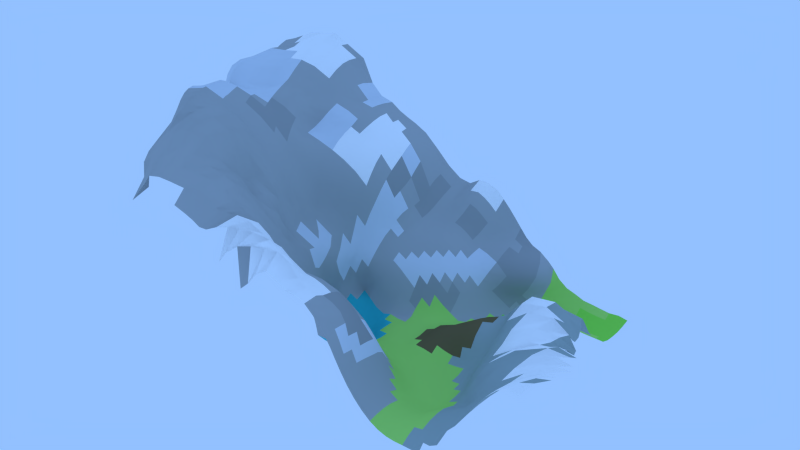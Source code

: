 # Source: Grid.010.blend  (saved by Blender 2.69.0; exported with 4.5.12 LTS)
import bpy
from mathutils import Matrix  # noqa: F401  (used for matrix-valued properties, if any)

bpy.ops.wm.read_factory_settings(use_empty=True)
scene = bpy.context.scene
scene.name = 'Scene'

# ---- collections
col_collection_1 = bpy.data.collections.new('Collection 1'); scene.collection.children.link(col_collection_1)

# ---- materials (node trees are filled in below, after node groups)
mat_grass_grass0_jm3 = bpy.data.materials.new('grass/grass0.jm3')
mat_grass_grass0_jm3.alpha_threshold = 0.0
mat_grass_grass0_jm3.use_transparent_shadow = False
mat_grass_grass0_jm3.diffuse_color = (0.3919, 0.8, 0.1586, 1.0)
mat_grass_grass0_jm3.roughness = 0.5
mat_grass_grass0_jm3.specular_intensity = 0.0
mat_grass_grass0_jm3.line_color = (0.0, 0.0, 0.0, 1.0)
mat_grass_grass1_jm3 = bpy.data.materials.new('grass/grass1.jm3')
mat_grass_grass1_jm3.alpha_threshold = 0.0
mat_grass_grass1_jm3.use_transparent_shadow = False
mat_grass_grass1_jm3.diffuse_color = (0.2639, 0.8, 0.09108, 1.0)
mat_grass_grass1_jm3.roughness = 0.5
mat_grass_grass1_jm3.specular_intensity = 0.0
mat_grass_grass1_jm3.line_color = (0.0, 0.0, 0.0, 1.0)
mat_mud_mud1_j3m = bpy.data.materials.new('mud/mud1.j3m')
mat_mud_mud1_j3m.alpha_threshold = 0.0
mat_mud_mud1_j3m.use_transparent_shadow = False
mat_mud_mud1_j3m.diffuse_color = (0.0386, 0.5074, 0.5705, 1.0)
mat_mud_mud1_j3m.roughness = 0.5
mat_mud_mud1_j3m.specular_intensity = 0.0
mat_mud_mud1_j3m.line_color = (0.0, 0.0, 0.0, 1.0)
mat_sand_sand0_jm3 = bpy.data.materials.new('sand/sand0.jm3')
mat_sand_sand0_jm3.alpha_threshold = 0.0
mat_sand_sand0_jm3.use_transparent_shadow = False
mat_sand_sand0_jm3.diffuse_color = (0.6725, 0.8689, 0.2102, 1.0)
mat_sand_sand0_jm3.roughness = 0.5
mat_sand_sand0_jm3.specular_intensity = 0.0
mat_sand_sand0_jm3.line_color = (0.0, 0.0, 0.0, 1.0)
mat_grass_grass2_jm3 = bpy.data.materials.new('grass/grass2.jm3')
mat_grass_grass2_jm3.alpha_threshold = 0.0
mat_grass_grass2_jm3.use_transparent_shadow = False
mat_grass_grass2_jm3.diffuse_color = (0.3065, 0.5173, 0.1043, 1.0)
mat_grass_grass2_jm3.roughness = 0.5
mat_grass_grass2_jm3.specular_intensity = 0.0
mat_grass_grass2_jm3.line_color = (0.0, 0.0, 0.0, 1.0)
mat_snow_snow1_jm3 = bpy.data.materials.new('snow/snow1.jm3')
mat_snow_snow1_jm3.alpha_threshold = 0.0
mat_snow_snow1_jm3.use_transparent_shadow = False
mat_snow_snow1_jm3.diffuse_color = (1.0, 1.0, 1.0, 1.0)
mat_snow_snow1_jm3.roughness = 0.5
mat_snow_snow1_jm3.specular_intensity = 0.6
mat_snow_snow1_jm3.line_color = (0.0, 0.0, 0.0, 1.0)
mat_stone_stone0_jm3 = bpy.data.materials.new('stone/stone0.jm3')
mat_stone_stone0_jm3.alpha_threshold = 0.0
mat_stone_stone0_jm3.use_transparent_shadow = False
mat_stone_stone0_jm3.diffuse_color = (0.3447, 0.4292, 0.4171, 1.0)
mat_stone_stone0_jm3.roughness = 0.5
mat_stone_stone0_jm3.line_color = (0.0, 0.0, 0.0, 1.0)
mat_snow_snow0_jm3 = bpy.data.materials.new('snow/snow0.jm3')
mat_snow_snow0_jm3.alpha_threshold = 0.0
mat_snow_snow0_jm3.use_transparent_shadow = False
mat_snow_snow0_jm3.diffuse_color = (0.6664, 0.7293, 0.8, 1.0)
mat_snow_snow0_jm3.roughness = 0.5
mat_snow_snow0_jm3.line_color = (0.0, 0.0, 0.0, 1.0)
mat_stone_stone1_jm3 = bpy.data.materials.new('stone/stone1.jm3')
mat_stone_stone1_jm3.alpha_threshold = 0.0
mat_stone_stone1_jm3.use_transparent_shadow = False
mat_stone_stone1_jm3.diffuse_color = (0.4219, 0.448, 0.448, 1.0)
mat_stone_stone1_jm3.roughness = 0.5
mat_stone_stone1_jm3.line_color = (0.0, 0.0, 0.0, 1.0)
mat_stone_stone2_jm3 = bpy.data.materials.new('stone/stone2.jm3')
mat_stone_stone2_jm3.alpha_threshold = 0.0
mat_stone_stone2_jm3.use_transparent_shadow = False
mat_stone_stone2_jm3.diffuse_color = (0.3449, 0.3672, 0.3672, 1.0)
mat_stone_stone2_jm3.roughness = 0.5
mat_stone_stone2_jm3.line_color = (0.0, 0.0, 0.0, 1.0)
mat_grass_grass3_jm3 = bpy.data.materials.new('grass/grass3.jm3')
mat_grass_grass3_jm3.alpha_threshold = 0.0
mat_grass_grass3_jm3.use_transparent_shadow = False
mat_grass_grass3_jm3.diffuse_color = (0.1797, 0.281, 0.1422, 1.0)
mat_grass_grass3_jm3.roughness = 0.5
mat_grass_grass3_jm3.line_color = (0.0, 0.0, 0.0, 1.0)
mat_dirt_dirt02_jm3 = bpy.data.materials.new('dirt/dirt02.jm3')
mat_dirt_dirt02_jm3.alpha_threshold = 0.0
mat_dirt_dirt02_jm3.use_transparent_shadow = False
mat_dirt_dirt02_jm3.diffuse_color = (0.1679, 0.134, 0.06481, 1.0)
mat_dirt_dirt02_jm3.roughness = 0.5
mat_dirt_dirt02_jm3.line_color = (0.0, 0.0, 0.0, 1.0)
mat_stadtgebiet = bpy.data.materials.new('Stadtgebiet')
mat_stadtgebiet.alpha_threshold = 0.0
mat_stadtgebiet.use_transparent_shadow = False
mat_stadtgebiet.diffuse_color = (0.8, 0.09387, 0.0633, 1.0)
mat_stadtgebiet.roughness = 0.5
mat_stadtgebiet.line_color = (0.0, 0.0, 0.0, 1.0)
mat_marmor_marmor1_jm3 = bpy.data.materials.new('marmor/marmor1.jm3')
mat_marmor_marmor1_jm3.alpha_threshold = 0.0
mat_marmor_marmor1_jm3.use_transparent_shadow = False
mat_marmor_marmor1_jm3.diffuse_color = (0.2491, 0.3032, 0.3032, 1.0)
mat_marmor_marmor1_jm3.roughness = 0.5
mat_marmor_marmor1_jm3.line_color = (0.0, 0.0, 0.0, 1.0)
mat_sand_sand2_jm3 = bpy.data.materials.new('sand/sand2.jm3')
mat_sand_sand2_jm3.alpha_threshold = 0.0
mat_sand_sand2_jm3.use_transparent_shadow = False
mat_sand_sand2_jm3.diffuse_color = (0.7328, 0.8, 0.1837, 1.0)
mat_sand_sand2_jm3.roughness = 0.5
mat_sand_sand2_jm3.line_color = (0.0, 0.0, 0.0, 1.0)

# ---- material node trees

# ---- world
world_world = bpy.data.worlds.new('World'); scene.world = world_world
world_world.color = (0.2903, 0.53, 1.0)
world_world.use_sun_shadow = False
world_world.sun_shadow_jitter_overblur = 0.0
world_world.cycles.sampling_method = 'MANUAL'
world_world.cycles.sample_map_resolution = 256

# ---- meshes
me_grid_011 = bpy.data.meshes.new('Grid.011')
me_grid_011.from_pydata([(50.6, 29.8, -67.56), (49.34, 23.79, -62.27), (50.26, 13.4, -59.08), (52.62, 3.162, -62.8), (55.72, -6.482, -75.1), (58.07, 13.73, -56.59), (55.19, 24.65, -59.27), (16.97, -5.49, -77.46), (23.81, -12.27, -75.52), (23.57, -5.747, -75.15), (23.32, 0.9561, -74.33), (30.46, -12.5, -75.56), (30.2, -6.144, -73.62), (29.9, 0.4651, -71.59), (29.53, 7.562, -69.59), (36.64, -0.4362, -69.63), (36.24, 6.77, -66.54), (43.07, -1.44, -70.19), (42.28, 5.202, -65.46), (48.5, -2.238, -70.54), (46.78, 3.807, -64.58), (45.17, 13.71, -61.81), (69.32, -95.69, -77.9), (56.51, -95.55, -73.07), (60.95, 92.32, -50.2), (-164.7, 66.18, 73.7), (59.06, 81.72, -70.62), (58.9, 76.52, -74.98), (56.49, 65.69, -79.97), (56.46, 59.29, -79.46), (56.22, 52.93, -78.13), (54.35, 40.56, -73.84), (52.56, 34.83, -71.13), (54.36, -2.566, -69.39), (56.47, -18.14, -79.93), (56.48, -31.04, -80.18), (56.48, -37.49, -80.06), (56.48, -43.94, -79.78), (56.41, -63.3, -75.03), (56.33, -82.72, -71.09), (56.42, -89.15, -71.74), (114.3, 105.0, -77.03), (107.4, 105.1, -75.99), (100.4, 104.4, -76.35), (93.83, 103.7, -75.17), (88.04, 102.0, -73.19), (82.3, 99.72, -71.07), (76.21, 98.69, -67.87), (70.01, 96.76, -64.29), (65.32, 93.97, -57.89), (62.7, -89.26, -74.48), (62.51, -82.88, -73.46), (62.42, -76.4, -73.52), (62.5, -69.86, -74.73), (62.7, -63.32, -76.85), (62.87, -56.85, -78.9), (62.92, -50.39, -79.79), (62.93, -43.94, -80.08), (62.93, -37.49, -80.17), (62.92, -31.04, -80.17), (62.91, -24.59, -80.1), (62.88, -18.22, -79.42), (62.74, -12.18, -77.28), (62.15, -6.821, -73.52), (60.95, -2.354, -67.88), (59.98, 3.651, -61.25), (54.5, 30.92, -66.03), (56.03, 35.93, -70.26), (58.46, 41.43, -72.74), (60.56, 47.22, -74.68), (61.64, 53.41, -76.37), (62.17, 59.74, -77.98), (62.79, 65.83, -79.41), (62.96, 72.16, -79.96), (63.79, 77.86, -77.77), (64.58, 83.19, -74.17), (64.48, 87.81, -69.84), (64.73, 91.34, -64.88), (68.94, -89.51, -75.6), (68.64, -83.19, -74.19), (68.49, -76.68, -73.96), (68.54, -70.02, -75.04), (68.83, -63.37, -77.16), (69.23, -56.85, -79.25), (69.36, -50.4, -79.95), (69.37, -43.95, -80.09), (69.35, -37.5, -80.1), (69.3, -31.07, -79.93), (69.14, -24.74, -79.32), (68.95, -18.71, -77.97), (68.85, -13.08, -75.4), (68.68, -7.602, -71.63), (67.84, -2.029, -66.43), (66.75, 4.368, -59.5), (65.39, 14.54, -54.8), (62.5, 25.84, -56.73), (59.98, 32.54, -63.08), (59.79, 37.54, -68.09), (61.65, 43.06, -70.98), (64.27, 48.77, -73.09), (66.07, 54.78, -74.69), (67.43, 60.67, -76.46), (68.55, 66.42, -78.16), (69.34, 72.23, -79.64), (69.44, 78.6, -79.91), (70.13, 84.45, -77.59), (70.3, 88.99, -73.29), (70.04, 93.32, -69.07), (75.21, -89.99, -75.31), (74.85, -83.76, -73.46), (74.6, -77.16, -72.82), (74.47, -70.32, -73.59), (74.62, -63.44, -75.7), (75.4, -56.87, -78.22), (75.66, -50.45, -78.96), (75.63, -44.05, -79.15), (75.5, -37.69, -79.01), (75.13, -31.44, -78.16), (74.4, -25.59, -76.72), (73.98, -20.13, -74.92), (74.03, -15.03, -72.18), (74.5, -9.653, -68.34), (75.2, -2.978, -63.87), (74.4, 4.594, -57.11), (72.45, 14.65, -51.63), (69.28, 26.78, -52.77), (66.23, 34.95, -58.43), (64.73, 39.51, -63.83), (65.41, 44.58, -67.61), (67.73, 50.87, -70.57), (70.57, 56.48, -72.68), (72.68, 61.86, -74.8), (74.27, 67.21, -76.89), (75.44, 72.61, -78.76), (75.84, 78.64, -79.99), (75.87, 85.04, -79.98), (76.44, 89.98, -76.16), (76.31, 94.42, -72.07), (81.68, -90.81, -74.05), (81.43, -84.69, -71.59), (81.09, -77.96, -70.3), (80.56, -70.83, -70.45), (79.91, -63.65, -71.98), (80.55, -57.19, -74.26), (81.08, -51.04, -75.74), (80.8, -44.99, -76.2), (80.2, -39.03, -75.6), (79.37, -33.12, -74.14), (78.39, -27.68, -72.37), (77.85, -22.66, -70.14), (78.02, -17.99, -66.96), (78.82, -13.02, -62.31), (80.22, -6.692, -56.62), (81.85, 2.501, -50.09), (78.56, 12.64, -41.64), (76.8, 26.45, -45.86), (71.97, 36.57, -52.16), (69.83, 41.45, -58.55), (70.0, 45.72, -62.67), (72.29, 52.09, -66.87), (75.64, 58.15, -70.17), (78.29, 63.09, -72.99), (80.22, 68.0, -75.68), (81.56, 73.1, -78.01), (82.26, 78.68, -79.74), (82.29, 85.07, -80.12), (82.59, 90.88, -78.43), (82.58, 95.49, -74.85), (88.53, -92.14, -72.23), (88.59, -86.21, -68.9), (88.39, -79.21, -66.74), (87.77, -71.59, -66.36), (86.75, -64.27, -67.62), (86.27, -58.14, -69.93), (85.86, -52.96, -72.13), (84.86, -47.74, -72.61), (83.93, -42.22, -71.18), (83.1, -36.58, -68.91), (82.06, -31.22, -66.41), (81.79, -26.01, -63.09), (82.56, -21.21, -59.14), (84.11, -16.5, -53.25), (85.5, -10.6, -45.56), (87.82, -2.873, -35.93), (89.64, 10.17, -28.72), (85.78, 27.4, -33.38), (81.37, 37.6, -45.11), (76.23, 44.01, -52.91), (75.98, 47.52, -56.98), (78.62, 52.44, -62.2), (81.47, 59.76, -67.08), (84.53, 64.3, -71.19), (86.67, 68.65, -74.76), (88.03, 73.31, -77.6), (88.7, 78.72, -79.57), (88.74, 85.09, -80.12), (88.71, 91.37, -79.5), (88.6, 96.86, -76.89), (95.79, -94.44, -69.76), (96.41, -88.73, -65.16), (96.61, -81.09, -62.34), (96.06, -72.79, -61.77), (94.92, -64.97, -63.53), (93.58, -59.57, -66.51), (91.54, -56.04, -68.51), (90.19, -51.69, -68.66), (89.8, -46.11, -65.86), (88.95, -40.96, -62.13), (87.77, -35.34, -57.38), (89.03, -28.37, -53.87), (91.48, -22.38, -50.18), (94.67, -17.62, -42.96), (97.22, -11.83, -33.83), (101.6, -2.854, -24.9), (105.6, 12.6, -26.45), (101.9, 28.15, -31.99), (95.44, 40.07, -39.62), (87.73, 46.57, -47.92), (85.09, 49.75, -52.69), (86.46, 53.53, -57.67), (88.87, 59.76, -63.81), (91.57, 65.49, -69.63), (93.7, 68.97, -74.31), (94.87, 73.04, -77.76), (95.17, 78.69, -79.69), (95.18, 85.09, -80.13), (95.08, 91.52, -79.78), (94.7, 97.69, -77.99), (103.5, -98.59, -65.61), (105.0, -92.63, -59.21), (105.6, -83.84, -56.45), (105.0, -74.98, -56.35), (103.4, -66.82, -57.63), (101.7, -60.44, -61.64), (99.93, -58.03, -64.11), (98.67, -54.57, -63.41), (97.46, -50.04, -57.43), (96.95, -44.99, -50.44), (97.86, -36.14, -45.39), (100.1, -27.07, -43.84), (103.2, -19.18, -42.41), (108.7, -15.11, -35.3), (112.8, -8.12, -28.92), (117.9, 1.469, -24.19), (117.5, 14.82, -33.94), (113.9, 26.16, -41.91), (108.5, 36.1, -44.91), (102.4, 44.21, -46.73), (96.92, 50.43, -49.77), (95.6, 54.96, -55.11), (96.97, 60.14, -61.68), (98.98, 65.13, -68.31), (100.6, 68.82, -73.76), (101.5, 72.83, -77.94), (101.6, 78.68, -79.79), (101.6, 85.1, -80.09), (101.5, 91.57, -79.66), (101.2, 98.05, -78.41), (110.4, -100.8, -60.33), (113.3, -95.67, -52.08), (113.8, -86.52, -49.76), (113.4, -77.59, -49.89), (112.1, -69.65, -50.71), (109.7, -63.16, -51.5), (107.0, -59.03, -52.84), (105.7, -55.85, -51.04), (107.4, -48.76, -44.68), (110.1, -40.48, -37.73), (113.0, -31.32, -32.5), (115.5, -22.09, -33.46), (119.3, -14.73, -34.24), (123.8, -10.2, -32.89), (125.9, -3.908, -31.81), (127.2, 4.696, -33.84), (124.0, 14.91, -44.06), (120.4, 24.52, -51.55), (117.9, 33.08, -53.58), (114.9, 40.57, -51.04), (110.5, 48.22, -51.1), (107.3, 55.31, -54.6), (106.5, 60.55, -61.2), (106.9, 64.42, -68.09), (107.5, 68.13, -73.69), (108.0, 72.67, -77.88), (108.1, 78.67, -79.81), (108.1, 85.11, -80.05), (108.0, 91.61, -79.61), (107.8, 98.25, -78.31), (118.5, -95.53, -46.33), (119.9, -87.72, -43.22), (120.2, -79.77, -42.09), (119.8, -72.18, -41.8), (119.1, -65.46, -41.74), (118.1, -59.05, -41.51), (118.6, -52.19, -39.87), (121.2, -43.77, -34.76), (126.1, -33.75, -28.6), (130.5, -24.33, -26.82), (132.4, -15.89, -29.61), (134.7, -8.75, -34.8), (138.4, -7.377, -37.33), (136.1, -1.472, -38.24), (132.1, 6.362, -44.32), (114.5, 67.57, -74.06), (114.5, 72.56, -77.9), (114.5, 78.66, -79.78), (114.5, 85.1, -80.11), (114.5, 91.58, -79.88), (114.4, 98.22, -78.84), (124.6, -95.8, -37.53), (126.3, -88.85, -34.23), (127.5, -81.25, -32.53), (128.5, -73.37, -31.89), (129.0, -65.57, -32.04), (129.5, -57.68, -32.18), (131.1, -49.24, -31.04), (134.7, -39.24, -28.41), (140.1, -27.66, -27.84), (142.3, -18.71, -31.19), (142.6, -11.53, -35.26), (131.6, -96.71, -26.57), (133.6, -90.03, -23.9), (135.7, -82.41, -22.13), (137.9, -73.85, -21.59), (139.7, -64.79, -22.57), (141.0, -56.12, -24.06), (142.9, -47.35, -24.98), (146.1, -36.99, -26.44), (148.4, -25.76, -31.01), (138.9, -97.91, -16.49), (141.1, -91.21, -14.68), (144.2, -83.48, -12.91), (147.9, -73.71, -12.78), (150.8, -62.67, -15.45), (152.0, -53.54, -19.11), (152.9, -45.79, -22.27), (154.1, -35.76, -26.92), (146.1, -99.3, -8.557), (148.4, -92.38, -7.533), (152.6, -84.54, -6.039), (158.1, -73.54, -6.983), (160.4, -61.15, -12.56), (154.0, -101.1, -2.294), (156.4, -93.38, -1.837), (160.6, -84.36, -2.08), (165.8, -72.4, -5.593), (165.4, -93.32, 1.689), (168.6, -82.18, -0.9695), (172.2, -102.9, 3.492), (-164.6, 60.16, 71.83), (-164.5, 54.25, 69.11), (-164.6, 48.27, 65.82), (-167.1, 39.51, 64.66), (-170.5, 29.7, 63.65), (-172.1, 22.01, 60.63), (-172.2, 16.38, 55.23), (-171.5, 12.34, 48.52), (-171.0, 8.49, 43.12), (-169.4, 4.162, 38.62), (-165.2, -0.123, 33.07), (-161.4, -5.359, 29.2), (-161.0, -11.59, 29.86), (-160.3, -17.42, 30.86), (-159.5, -23.04, 33.34), (-158.4, -28.47, 37.1), (-157.4, -34.59, 43.64), (-156.6, -42.0, 50.69), (-155.3, -48.64, 50.88), (-153.9, -53.38, 47.23), (-152.1, -56.48, 38.99), (-148.1, -56.42, 24.31), (-146.8, -60.7, 20.03), (-149.6, -68.55, 23.03), (-151.4, -75.38, 23.62), (-149.7, -80.14, 19.72), (-146.5, -83.94, 13.36), (-142.3, -101.0, 11.14), (-48.35, -96.06, -22.31), (-41.32, -96.03, -16.11), (-33.9, -95.72, -6.972), (-25.84, -94.66, -2.442), (-18.58, -94.13, -6.328), (-11.57, -94.28, -10.28), (-3.673, -94.28, -10.9), (4.877, -94.04, -13.4), (11.22, -93.87, -18.95), (15.67, -93.59, -24.69), (20.57, -93.93, -29.57), (25.09, -94.46, -35.11), (29.28, -94.89, -41.58), (33.8, -95.18, -48.57), (38.71, -95.42, -55.48), (44.18, -95.58, -62.03), (50.2, -95.57, -68.14), (56.28, -76.26, -71.34), (56.31, -69.78, -72.66), (56.47, -56.84, -77.69), (56.48, -50.39, -79.14), (56.48, -24.58, -80.18), (56.37, -11.86, -78.61), (55.61, 46.65, -76.28), (56.91, 71.79, -78.82), (60.12, 85.43, -65.7), (62.15, 88.0, -58.93), (57.31, 91.32, -45.46), (-53.98, 82.23, 30.95), (-145.9, 65.35, 81.13), (-143.7, -88.8, 23.21), (-147.0, -85.25, 31.65), (-147.1, -80.39, 37.83), (-145.2, -75.38, 43.27), (-143.4, -70.34, 47.85), (-141.8, -64.81, 53.27), (-140.9, -59.54, 61.46), (-141.7, -54.6, 67.35), (-143.6, -49.48, 70.27), (-146.2, -43.68, 71.13), (-149.3, -37.22, 70.36), (-151.9, -30.82, 67.66), (-154.4, -25.0, 65.83), (-157.0, -19.43, 63.98), (-159.2, -13.57, 60.41), (-159.8, -7.833, 55.1), (-159.7, -2.728, 49.29), (-161.3, 1.037, 50.6), (-163.6, 3.624, 57.02), (-164.5, 6.984, 63.13), (-164.6, 11.86, 68.29), (-163.5, 19.04, 71.19), (-161.0, 28.47, 71.61), (-159.0, 37.14, 73.19), (-156.7, 45.74, 73.39), (-155.0, 53.66, 73.37), (-154.8, 59.75, 75.54), (-133.8, -95.79, 24.17), (-134.8, -91.89, 32.42), (-136.2, -86.11, 39.26), (-135.3, -80.55, 45.89), (-131.5, -75.18, 54.04), (-126.7, -70.4, 65.5), (-124.8, -64.59, 70.82), (-124.9, -58.55, 73.23), (-126.5, -52.95, 74.15), (-129.1, -47.74, 74.57), (-132.8, -42.45, 74.26), (-136.9, -36.44, 72.63), (-140.3, -30.14, 70.75), (-143.3, -24.38, 69.87), (-146.1, -18.93, 69.4), (-148.4, -13.57, 68.18), (-150.0, -8.564, 65.88), (-151.5, -4.467, 63.05), (-153.5, -1.15, 61.49), (-154.7, 2.091, 65.03), (-155.1, 6.225, 69.43), (-154.5, 11.72, 73.33), (-152.6, 19.65, 74.89), (-150.7, 28.72, 75.73), (-149.6, 36.64, 78.03), (-147.4, 45.51, 77.41), (-145.6, 53.47, 76.83), (-145.6, 59.26, 79.03), (-123.4, -99.73, 33.76), (-122.2, -94.09, 41.46), (-121.5, -85.84, 47.76), (-118.5, -80.25, 59.18), (-114.7, -74.41, 67.25), (-111.7, -67.71, 70.84), (-109.9, -60.63, 72.0), (-109.7, -53.64, 71.78), (-110.9, -47.41, 70.59), (-114.8, -42.6, 68.31), (-120.0, -38.18, 66.66), (-124.4, -33.25, 66.03), (-128.1, -27.91, 65.42), (-131.1, -22.65, 64.53), (-133.8, -17.6, 64.45), (-136.1, -12.7, 64.42), (-138.3, -7.961, 64.3), (-140.3, -3.366, 62.0), (-142.1, 1.049, 59.37), (-142.9, 5.144, 62.18), (-143.0, 10.02, 66.63), (-142.6, 15.54, 71.26), (-141.4, 22.78, 74.22), (-140.2, 30.58, 77.21), (-138.3, 39.3, 78.15), (-137.0, 47.01, 79.15), (-136.9, 53.18, 81.46), (-136.0, 59.57, 81.49), (-113.4, -99.77, 35.92), (-111.9, -91.98, 42.94), (-109.5, -84.86, 52.24), (-106.1, -78.63, 62.11), (-102.9, -71.47, 66.89), (-99.92, -63.31, 68.15), (-97.75, -55.34, 67.69), (-98.06, -48.59, 66.0), (-101.1, -43.35, 62.56), (-104.7, -38.71, 59.71), (-108.9, -34.37, 57.87), (-112.9, -29.91, 57.09), (-116.3, -25.29, 57.22), (-119.2, -20.67, 57.96), (-121.7, -16.12, 59.02), (-123.8, -11.63, 59.96), (-125.8, -7.188, 60.59), (-127.2, -2.691, 59.87), (-127.9, 2.132, 59.68), (-127.9, 8.183, 60.33), (-129.4, 16.27, 60.27), (-129.7, 22.13, 65.32), (-129.1, 27.94, 71.06), (-128.2, 34.43, 75.63), (-127.6, 40.88, 79.41), (-127.2, 47.38, 81.93), (-127.1, 53.68, 84.53), (-127.0, 59.77, 86.56), (-104.8, -98.43, 34.91), (-102.9, -89.98, 41.42), (-99.87, -82.16, 49.48), (-96.02, -74.91, 57.33), (-92.86, -66.6, 59.77), (-90.41, -58.04, 59.45), (-90.6, -51.22, 57.14), (-91.87, -45.22, 54.1), (-93.65, -39.87, 51.41), (-96.54, -35.32, 48.8), (-99.71, -31.04, 47.18), (-102.6, -26.78, 46.86), (-105.3, -22.58, 47.58), (-107.6, -18.48, 49.16), (-109.5, -14.46, 51.48), (-111.5, -10.44, 53.6), (-113.5, -6.289, 55.07), (-115.2, -1.87, 56.41), (-116.3, 2.846, 58.46), (-116.6, 8.125, 61.31), (-118.4, 15.08, 63.05), (-119.7, 22.8, 65.5), (-119.0, 28.81, 71.25), (-118.1, 34.94, 76.62), (-117.4, 41.39, 80.81), (-116.9, 48.04, 83.48), (-116.6, 54.68, 84.64), (-116.2, 61.04, 87.2), (-99.05, -101.1, 21.25), (-95.46, -95.23, 31.98), (-93.02, -84.98, 38.63), (-91.37, -76.64, 41.88), (-89.41, -69.04, 44.23), (-87.32, -61.43, 45.15), (-86.45, -54.19, 44.62), (-86.73, -47.78, 42.27), (-86.66, -41.77, 40.22), (-87.41, -36.53, 38.01), (-89.03, -31.96, 36.08), (-90.99, -27.72, 35.12), (-92.91, -23.62, 35.38), (-94.9, -19.77, 36.74), (-97.06, -16.16, 39.01), (-99.06, -12.62, 42.03), (-101.3, -8.792, 45.06), (-103.3, -4.677, 47.96), (-105.1, -0.2622, 50.87), (-106.3, 4.33, 54.42), (-106.7, 9.116, 58.94), (-107.8, 15.56, 61.45), (-109.3, 24.03, 62.78), (-108.5, 30.41, 68.18), (-107.4, 36.56, 73.79), (-106.6, 43.0, 78.25), (-106.1, 49.6, 81.27), (-105.8, 56.26, 82.66), (-105.8, 62.71, 82.71), (-92.46, -98.93, 16.85), (-86.16, -90.28, 30.43), (-84.05, -80.6, 35.09), (-83.51, -71.61, 35.56), (-83.8, -63.7, 33.37), (-85.04, -56.88, 28.89), (-86.13, -50.96, 25.26), (-85.1, -44.57, 24.68), (-82.41, -38.14, 24.33), (-81.63, -33.01, 22.91), (-82.11, -28.62, 21.54), (-83.6, -24.61, 20.76), (-85.69, -20.77, 20.99), (-87.93, -17.05, 22.65), (-90.06, -13.47, 25.9), (-92.09, -9.915, 30.09), (-93.72, -6.405, 34.79), (-95.15, -2.461, 39.41), (-96.68, 2.119, 43.37), (-98.32, 7.397, 46.93), (-98.92, 12.91, 50.86), (-99.54, 20.21, 52.21), (-99.3, 27.46, 54.99), (-97.81, 33.46, 60.72), (-96.49, 39.46, 66.59), (-95.58, 45.72, 71.34), (-95.13, 52.28, 74.29), (-95.07, 58.92, 75.13), (-94.28, 65.21, 74.99), (-86.48, -98.09, 13.82), (-79.52, -88.69, 26.42), (-76.91, -78.73, 30.29), (-76.24, -68.97, 30.4), (-78.81, -59.15, 23.21), (-80.34, -52.04, 16.38), (-77.34, -45.07, 14.68), (-75.51, -37.98, 11.6), (-75.68, -33.3, 7.958), (-75.77, -29.27, 5.348), (-76.29, -25.58, 3.847), (-77.79, -21.88, 3.298), (-79.83, -17.99, 3.948), (-81.85, -14.13, 6.417), (-83.73, -10.6, 11.49), (-85.95, -6.872, 17.36), (-87.59, -3.229, 23.73), (-88.69, 0.4583, 29.96), (-89.83, 5.238, 34.72), (-93.08, 13.02, 35.46), (-93.77, 20.83, 37.18), (-92.28, 26.3, 41.1), (-90.0, 30.97, 46.27), (-87.76, 37.21, 51.13), (-86.64, 43.89, 54.42), (-85.84, 50.11, 57.97), (-85.85, 56.67, 59.4), (-86.47, 63.22, 58.81), (-87.26, 69.33, 57.16), (-79.15, -99.16, 11.69), (-73.5, -89.39, 22.69), (-70.43, -77.2, 24.95), (-70.75, -65.15, 20.65), (-72.06, -54.16, 10.89), (-69.11, -46.83, 6.003), (-68.59, -41.37, 1.784), (-69.83, -37.18, -5.68), (-71.61, -33.25, -14.68), (-70.8, -27.85, -18.38), (-71.44, -23.47, -18.79), (-73.32, -19.48, -17.63), (-75.21, -15.07, -15.93), (-76.64, -10.67, -12.88), (-77.42, -7.679, -3.898), (-80.63, -3.419, 4.022), (-82.19, 0.5086, 12.64), (-83.16, 4.205, 20.71), (-84.29, 9.319, 26.85), (-84.87, 15.86, 30.93), (-84.54, 21.77, 34.83), (-82.79, 26.64, 38.88), (-79.58, 31.59, 43.15), (-78.19, 38.63, 47.45), (-78.5, 46.48, 49.42), (-78.61, 53.55, 49.34), (-79.0, 59.98, 49.12), (-79.83, 66.02, 48.4), (-80.57, 71.64, 47.5), (-71.59, -100.1, 12.77), (-66.82, -88.05, 21.28), (-64.92, -73.29, 18.16), (-65.3, -59.48, 7.946), (-64.19, -52.12, 1.91), (-63.62, -46.2, -6.087), (-63.82, -41.64, -14.13), (-62.56, -35.96, -19.72), (-60.44, -29.74, -24.5), (-58.79, -24.12, -28.05), (-58.69, -19.54, -28.71), (-59.89, -15.6, -27.7), (-62.51, -11.18, -26.64), (-67.31, -6.297, -24.1), (-73.15, -2.118, -18.73), (-77.12, 2.051, -10.09), (-77.18, 5.731, 2.016), (-76.75, 9.757, 12.01), (-76.53, 14.41, 19.43), (-76.04, 19.1, 25.25), (-75.24, 24.03, 30.38), (-74.47, 29.91, 34.48), (-73.16, 35.34, 38.03), (-71.62, 40.63, 42.61), (-70.75, 47.92, 46.27), (-71.18, 55.21, 46.76), (-71.29, 61.7, 46.59), (-71.68, 67.9, 45.88), (-72.39, 73.71, 44.59), (-63.93, -98.2, 16.16), (-60.28, -84.06, 20.15), (-60.03, -67.31, 8.418), (-58.8, -58.07, -1.105), (-58.05, -51.8, -10.63), (-56.61, -46.08, -17.39), (-54.78, -40.01, -23.77), (-53.08, -33.64, -30.97), (-54.4, -28.58, -36.66), (-54.87, -23.31, -41.1), (-56.21, -18.39, -43.99), (-57.29, -13.72, -42.23), (-58.02, -8.92, -39.05), (-59.17, -3.544, -35.07), (-63.26, 2.355, -29.63), (-67.01, 6.454, -19.89), (-68.99, 9.876, -8.62), (-68.41, 13.11, 3.29), (-68.32, 17.21, 12.38), (-68.59, 22.04, 19.35), (-68.82, 27.38, 24.9), (-68.76, 32.99, 29.42), (-68.37, 38.65, 33.13), (-66.53, 43.95, 36.86), (-65.36, 50.25, 39.82), (-65.29, 56.76, 41.19), (-64.88, 63.18, 41.7), (-64.99, 69.49, 40.84), (-65.93, 75.07, 39.26), (-62.03, -100.2, -6.716), (-56.7, -95.47, 17.41), (-53.85, -80.73, 16.96), (-53.42, -64.58, 0.6765), (-52.58, -57.23, -11.45), (-50.44, -50.71, -18.82), (-48.72, -44.87, -26.88), (-47.75, -38.98, -35.64), (-47.9, -33.07, -44.06), (-49.76, -27.85, -50.06), (-51.36, -22.41, -55.65), (-53.97, -16.98, -63.93), (-55.05, -11.97, -58.18), (-54.54, -7.336, -52.32), (-55.25, -2.143, -45.48), (-57.5, 4.373, -38.85), (-59.74, 10.01, -29.81), (-61.56, 14.03, -19.47), (-61.32, 17.01, -7.435), (-60.29, 20.29, 3.563), (-59.93, 24.4, 12.01), (-59.97, 29.19, 18.83), (-60.15, 34.51, 24.3), (-60.2, 40.18, 28.47), (-60.05, 46.06, 31.66), (-59.87, 52.09, 33.97), (-59.89, 58.26, 35.32), (-60.11, 64.48, 35.8), (-60.44, 70.52, 35.61), (-60.83, 76.14, 34.95), (-53.48, -101.0, 3.404), (-50.24, -92.04, 17.16), (-48.51, -74.92, 7.846), (-47.8, -62.55, -8.666), (-46.19, -55.91, -16.84), (-44.44, -50.01, -26.61), (-43.79, -44.91, -37.38), (-44.48, -39.52, -46.96), (-46.47, -34.13, -60.2), (-47.87, -28.43, -62.21), (-49.74, -22.86, -65.39), (-52.54, -17.42, -70.23), (-55.6, -11.69, -73.44), (-55.43, -6.062, -68.47), (-54.87, 0.1108, -55.17), (-53.71, 5.55, -45.87), (-54.69, 11.94, -37.37), (-55.69, 16.86, -28.45), (-55.73, 20.64, -18.44), (-54.27, 23.95, -7.471), (-52.98, 27.61, 2.097), (-52.24, 31.85, 9.976), (-51.89, 36.64, 16.47), (-51.73, 41.94, 21.36), (-51.64, 47.61, 24.8), (-51.79, 53.46, 27.35), (-52.27, 59.4, 29.17), (-52.88, 65.31, 30.26), (-53.47, 71.08, 30.78), (-53.88, 76.65, 30.96), (-45.79, -98.46, 9.201), (-43.77, -86.96, 15.1), (-42.7, -68.92, -1.67), (-42.4, -61.26, -13.24), (-41.45, -55.06, -21.39), (-40.77, -50.06, -32.25), (-41.01, -45.87, -45.38), (-42.72, -40.82, -59.4), (-45.2, -35.36, -66.74), (-46.83, -29.87, -69.33), (-48.72, -24.56, -72.36), (-50.02, -18.38, -75.15), (-51.51, -11.66, -75.68), (-51.86, -5.533, -73.19), (-53.29, 2.614, -62.17), (-52.7, 9.035, -52.9), (-50.28, 12.97, -42.81), (-50.6, 18.31, -34.91), (-50.35, 22.55, -26.2), (-49.33, 26.7, -17.77), (-47.72, 30.9, -9.622), (-46.24, 34.92, -1.598), (-45.24, 39.43, 4.956), (-44.6, 44.38, 10.15), (-44.26, 49.62, 14.24), (-44.29, 55.0, 17.85), (-44.7, 60.45, 20.99), (-45.28, 65.94, 23.34), (-45.81, 71.4, 24.88), (-46.12, 77.01, 25.75), (-38.84, -93.85, 9.716), (-37.14, -79.57, 8.894), (-37.34, -67.15, -7.088), (-37.87, -60.22, -16.2), (-37.86, -54.57, -24.89), (-37.99, -50.13, -34.86), (-38.61, -46.37, -47.3), (-40.52, -41.86, -62.79), (-43.03, -36.68, -69.71), (-46.21, -32.12, -75.32), (-45.23, -25.12, -75.94), (-45.94, -18.45, -78.41), (-47.01, -11.71, -78.1), (-46.41, -4.81, -74.19), (-47.83, 3.419, -70.61), (-49.01, 10.75, -57.94), (-45.94, 13.86, -47.15), (-45.66, 19.34, -40.25), (-45.06, 24.02, -32.93), (-44.23, 28.78, -26.32), (-42.91, 33.2, -19.8), (-41.44, 37.43, -13.33), (-40.19, 42.13, -8.499), (-39.05, 47.02, -4.627), (-38.05, 52.06, -1.311), (-37.34, 57.06, 2.841), (-37.1, 62.04, 7.582), (-37.21, 67.08, 11.54), (-37.49, 72.32, 14.11), (-37.76, 78.52, 14.76), (-32.01, -89.0, 8.342), (-30.77, -76.01, 4.552), (-32.58, -66.74, -11.35), (-33.38, -59.6, -18.29), (-34.12, -54.23, -26.93), (-34.75, -50.13, -36.5), (-35.62, -46.65, -47.74), (-37.33, -42.6, -64.45), (-40.25, -39.68, -72.89), (-42.46, -33.36, -78.33), (-40.05, -24.84, -80.02), (-40.81, -18.08, -81.48), (-41.82, -11.22, -81.11), (-40.68, -4.527, -76.02), (-41.9, 3.502, -73.48), (-44.32, 14.28, -71.57), (-40.23, 13.72, -51.14), (-40.14, 19.85, -44.37), (-39.51, 24.99, -38.42), (-38.81, 30.22, -33.17), (-38.04, 35.68, -29.31), (-36.49, 39.92, -23.68), (-35.17, 44.69, -19.93), (-33.94, 49.76, -17.66), (-33.05, 55.36, -17.31), (-32.2, 60.52, -15.02), (-31.4, 65.28, -11.18), (-30.91, 69.96, -7.251), (-30.74, 75.05, -4.093), (-30.42, 81.61, -1.395), (-24.87, -85.46, 7.454), (-25.4, -74.77, -1.045), (-27.05, -66.48, -13.45), (-27.95, -59.26, -19.05), (-29.09, -53.84, -27.07), (-30.27, -49.91, -36.65), (-31.45, -46.8, -48.12), (-32.88, -43.23, -66.11), (-35.3, -43.18, -77.04), (-36.28, -35.31, -85.58), (-35.4, -25.18, -84.66), (-34.99, -18.1, -83.92), (-35.34, -10.88, -83.76), (-35.39, -4.322, -81.46), (-35.67, 3.61, -78.64), (-35.52, 10.16, -72.75), (-33.99, 13.59, -60.76), (-33.98, 19.83, -48.19), (-33.59, 25.49, -42.88), (-33.02, 31.01, -38.24), (-32.31, 36.59, -34.41), (-31.33, 42.01, -31.45), (-30.13, 47.19, -29.17), (-28.88, 52.41, -27.57), (-27.68, 57.64, -26.1), (-26.57, 62.66, -23.97), (-25.53, 67.4, -21.01), (-24.64, 72.05, -17.64), (-23.89, 77.29, -14.28), (-22.79, 84.33, -10.07), (-17.27, -83.92, 2.274), (-19.11, -74.51, -7.488), (-20.49, -66.39, -14.32), (-21.51, -59.06, -19.06), (-22.85, -53.49, -26.26), (-24.44, -49.61, -35.89), (-25.96, -46.7, -47.99), (-27.09, -43.16, -66.52), (-27.78, -42.68, -77.43), (-28.81, -35.21, -86.09), (-28.43, -25.05, -84.84), (-28.45, -17.94, -85.15), (-28.96, -11.18, -84.99), (-29.25, -3.991, -85.04), (-28.86, 3.424, -82.19), (-28.12, 8.344, -76.61), (-27.55, 13.5, -66.16), (-27.6, 19.67, -52.81), (-27.48, 25.71, -46.63), (-27.03, 31.38, -42.33), (-26.41, 37.01, -38.46), (-25.54, 42.61, -35.03), (-24.41, 47.97, -32.84), (-23.17, 53.28, -31.21), (-21.9, 58.51, -29.69), (-20.65, 63.54, -27.75), (-19.37, 68.37, -24.96), (-18.01, 73.33, -21.32), (-16.6, 78.99, -17.12), (-15.22, 86.11, -12.87), (-10.49, -83.63, -6.525), (-12.14, -74.93, -12.08), (-13.01, -66.54, -14.88), (-14.21, -59.1, -19.05), (-15.9, -53.38, -25.54), (-17.79, -49.37, -35.26), (-19.54, -46.41, -47.4), (-20.54, -43.94, -66.26), (-20.01, -41.63, -76.69), (-21.39, -33.75, -82.78), (-21.12, -25.46, -86.55), (-21.33, -17.91, -88.43), (-21.42, -10.92, -88.72), (-19.73, -3.813, -84.43), (-21.22, 1.724, -80.94), (-21.19, 7.646, -78.65), (-21.08, 13.51, -71.9), (-21.16, 19.53, -58.32), (-21.16, 25.57, -50.66), (-20.91, 31.44, -45.94), (-20.44, 37.18, -42.03), (-19.68, 42.77, -38.4), (-18.66, 48.25, -35.32), (-17.49, 53.62, -33.4), (-16.23, 58.87, -31.62), (-14.9, 63.97, -29.62), (-13.34, 69.03, -26.6), (-11.5, 74.33, -22.22), (-9.518, 80.22, -16.46), (-7.776, 87.33, -9.586), (-3.273, -83.45, -10.99), (-4.791, -75.36, -14.59), (-5.526, -66.98, -16.48), (-6.883, -59.6, -20.18), (-8.732, -53.7, -25.92), (-10.84, -49.41, -35.09), (-12.78, -46.15, -46.69), (-13.82, -44.33, -65.61), (-13.57, -39.45, -75.98), (-14.67, -32.35, -80.87), (-13.78, -26.17, -87.03), (-13.52, -17.72, -86.24), (-13.56, -10.98, -82.85), (-13.99, -4.954, -81.2), (-14.54, 1.084, -77.58), (-14.55, 7.427, -76.49), (-14.58, 13.61, -71.85), (-14.67, 19.54, -64.11), (-14.75, 25.44, -55.81), (-14.68, 31.33, -49.1), (-14.37, 37.18, -45.2), (-13.83, 42.87, -41.56), (-12.98, 48.38, -37.89), (-11.92, 53.81, -35.22), (-10.76, 59.14, -33.25), (-9.451, 64.36, -31.24), (-7.739, 69.67, -28.03), (-5.675, 75.2, -23.17), (-3.485, 81.16, -16.39), (-1.868, 88.28, -9.423), (4.386, -83.31, -13.01), (2.541, -75.71, -16.97), (1.724, -67.68, -18.84), (0.269, -60.45, -22.16), (-1.686, -54.46, -27.25), (-3.908, -49.82, -35.36), (-5.91, -46.07, -46.14), (-7.384, -42.39, -59.29), (-7.328, -38.05, -74.6), (-7.751, -31.5, -79.08), (-8.151, -24.83, -82.24), (-7.986, -18.14, -81.42), (-7.937, -11.66, -77.58), (-8.129, -5.291, -77.58), (-8.144, 1.114, -77.58), (-8.091, 7.492, -77.58), (-8.091, 13.75, -77.58), (-8.166, 19.7, -69.34), (-8.26, 25.47, -61.34), (-8.303, 31.26, -53.75), (-8.173, 37.1, -48.45), (-7.855, 42.9, -44.78), (-7.302, 48.52, -41.09), (-6.466, 53.98, -37.34), (-5.521, 59.41, -35.17), (-4.388, 64.77, -33.3), (-2.704, 70.28, -30.22), (-0.628, 75.93, -25.35), (1.512, 81.87, -18.79), (3.064, 88.74, -12.17), (11.88, -84.28, -16.43), (9.844, -75.7, -19.03), (8.326, -68.62, -22.18), (6.831, -61.62, -25.15), (4.899, -55.58, -29.5), (2.809, -50.53, -36.21), (0.8383, -46.29, -46.26), (-0.783, -42.38, -59.18), (-1.266, -36.83, -68.13), (-1.494, -30.82, -73.35), (-1.635, -24.59, -76.77), (-1.699, -18.18, -77.58), (-1.758, -11.74, -77.58), (-1.799, -5.29, -77.58), (-1.789, 1.157, -77.58), (-1.68, 7.553, -77.58), (-1.564, 13.84, -76.42), (-2.767, 19.92, -73.3), (-1.741, 25.69, -66.82), (-1.827, 31.34, -59.11), (-1.843, 37.04, -52.34), (-1.712, 42.85, -48.16), (-1.43, 48.58, -44.52), (-0.95, 54.14, -40.76), (-0.2936, 59.6, -37.61), (0.5068, 65.12, -36.01), (2.005, 70.79, -33.37), (4.016, 76.48, -28.81), (6.193, 82.34, -22.73), (8.058, 88.8, -15.61), (17.94, -85.58, -21.79), (17.17, -76.48, -22.04), (14.67, -69.31, -25.43), (12.88, -62.95, -28.73), (11.08, -56.88, -32.46), (9.21, -51.47, -37.96), (7.347, -46.81, -47.36), (5.689, -42.58, -60.0), (5.227, -36.85, -68.42), (4.945, -30.85, -74.31), (4.793, -24.62, -77.67), (4.709, -18.2, -77.58), (4.602, -11.77, -77.58), (4.492, -5.287, -77.58), (4.427, 1.226, -77.58), (4.508, 7.698, -77.58), (4.434, 14.2, -76.87), (4.708, 20.24, -76.16), (4.775, 26.05, -71.81), (4.694, 31.63, -64.86), (4.617, 37.17, -57.72), (4.602, 42.81, -51.87), (4.684, 48.58, -48.21), (4.88, 54.24, -44.71), (5.214, 59.75, -41.16), (5.672, 65.42, -39.64), (6.891, 71.2, -37.51), (8.963, 76.88, -33.13), (11.31, 82.55, -27.15), (13.48, 88.54, -20.02), (21.72, -86.31, -28.0), (22.8, -78.19, -27.3), (21.13, -70.24, -29.11), (18.65, -64.06, -32.66), (16.88, -58.22, -36.2), (15.32, -52.51, -40.76), (13.57, -47.56, -49.52), (12.03, -42.93, -61.8), (11.63, -37.0, -69.83), (11.36, -30.94, -75.89), (11.24, -24.64, -78.34), (11.12, -18.26, -77.46), (10.94, -11.85, -77.58), (10.72, -5.329, -77.58), (10.48, 1.326, -77.58), (10.38, 8.105, -77.58), (10.99, 14.44, -77.58), (10.83, 19.42, -76.66), (11.33, 26.35, -75.55), (11.21, 32.1, -70.38), (11.13, 37.57, -63.75), (11.06, 43.03, -57.32), (11.03, 48.58, -52.47), (11.08, 54.09, -48.87), (11.18, 59.67, -45.95), (11.39, 65.53, -44.13), (12.48, 71.51, -41.93), (14.67, 77.26, -37.84), (17.09, 82.72, -32.1), (19.3, 88.29, -24.99), (25.62, -86.96, -34.08), (26.36, -79.72, -34.24), (26.33, -72.1, -34.99), (24.68, -65.0, -37.07), (22.62, -59.2, -40.48), (21.1, -53.63, -44.76), (19.5, -48.46, -52.95), (18.28, -43.29, -64.64), (17.96, -37.23, -72.54), (17.77, -31.03, -78.13), (17.71, -24.66, -78.69), (17.56, -18.36, -77.71), (17.31, -12.02, -77.46), (16.63, 1.323, -77.61), (16.76, 8.037, -76.22), (17.12, 14.56, -76.6), (17.67, 20.68, -77.29), (17.99, 26.51, -77.55), (17.76, 32.59, -74.78), (17.65, 38.21, -69.74), (17.58, 43.62, -63.75), (17.6, 48.79, -58.16), (17.95, 53.56, -54.21), (18.4, 58.3, -50.38), (18.87, 63.83, -46.92), (20.32, 70.22, -43.26), (21.73, 76.99, -40.73), (23.46, 82.86, -36.91), (24.93, 88.4, -30.42), (29.73, -87.75, -41.37), (29.78, -80.68, -41.88), (30.33, -73.78, -42.32), (30.11, -66.59, -43.01), (28.61, -59.96, -45.29), (26.71, -54.57, -49.67), (25.3, -49.31, -57.77), (24.48, -43.64, -68.42), (24.25, -37.45, -75.97), (24.22, -31.04, -78.84), (24.19, -24.67, -78.99), (24.07, -18.48, -77.61), (23.2, 7.801, -73.21), (23.3, 14.61, -73.71), (23.81, 20.87, -75.65), (24.33, 26.83, -77.75), (24.45, 32.65, -78.39), (24.18, 38.91, -74.66), (24.1, 44.5, -70.19), (24.11, 49.8, -65.15), (24.88, 54.14, -60.77), (26.39, 57.71, -56.45), (28.07, 61.8, -51.58), (30.74, 67.04, -45.11), (31.19, 74.4, -40.95), (30.74, 82.01, -39.29), (30.85, 88.34, -35.77), (34.13, -88.31, -48.69), (34.18, -81.46, -49.14), (34.09, -74.75, -49.82), (34.36, -68.1, -50.52), (33.61, -61.47, -52.01), (32.19, -55.61, -55.49), (31.18, -49.92, -63.66), (30.76, -43.84, -72.38), (30.68, -37.48, -77.56), (30.67, -31.04, -79.32), (30.67, -24.65, -79.48), (30.65, -18.48, -78.14), (29.51, 14.61, -70.96), (29.87, 21.06, -73.41), (30.33, 27.2, -75.76), (30.56, 33.15, -77.08), (30.68, 39.33, -77.23), (30.61, 45.38, -75.3), (30.56, 51.07, -71.83), (30.79, 56.38, -68.04), (32.51, 60.24, -64.13), (36.09, 62.6, -59.46), (40.72, 65.1, -51.66), (41.99, 70.89, -44.12), (40.21, 79.25, -39.95), (37.85, 87.22, -38.59), (38.96, -88.71, -55.6), (39.01, -82.05, -55.94), (38.86, -75.46, -56.63), (38.58, -68.99, -57.71), (38.18, -62.64, -59.32), (37.69, -56.42, -62.48), (37.28, -50.25, -69.78), (37.14, -43.92, -75.76), (37.12, -37.49, -78.7), (37.12, -31.04, -79.72), (37.13, -24.61, -79.91), (37.15, -18.29, -79.19), (37.15, -12.46, -76.68), (36.96, -6.66, -73.25), (35.65, 14.2, -68.13), (35.66, 21.17, -70.65), (36.11, 27.64, -73.4), (36.56, 33.57, -75.91), (36.92, 39.69, -77.5), (37.12, 45.96, -78.29), (37.08, 52.02, -76.59), (37.28, 57.85, -74.14), (38.79, 63.06, -70.48), (41.36, 67.18, -66.83), (45.87, 68.41, -60.91), (50.0, 70.52, -52.46), (50.07, 76.75, -44.22), (46.09, 85.51, -39.86), (44.29, -88.96, -61.93), (44.31, -82.43, -62.04), (44.24, -75.93, -62.64), (44.09, -69.48, -63.89), (43.91, -63.09, -65.97), (43.72, -56.74, -69.73), (43.6, -50.37, -74.82), (43.58, -43.94, -77.94), (43.58, -37.49, -79.34), (43.58, -31.04, -79.96), (43.58, -24.59, -80.13), (43.58, -18.16, -79.94), (43.58, -12.01, -78.5), (43.48, -6.692, -74.89), (41.19, 14.1, -64.45), (41.0, 21.6, -67.64), (41.63, 28.19, -71.29), (42.36, 34.03, -74.62), (43.08, 40.06, -77.16), (43.61, 46.24, -79.21), (43.58, 52.55, -78.97), (43.59, 58.76, -78.03), (44.7, 64.45, -75.24), (47.0, 69.39, -71.2), (48.92, 73.22, -67.39), (53.12, 74.64, -60.9), (56.37, 77.73, -52.45), (54.86, 84.19, -44.41), (50.22, -89.07, -67.43), (50.2, -82.61, -67.16), (50.15, -76.14, -67.6), (50.1, -69.69, -68.94), (50.08, -63.25, -71.34), (50.04, -56.83, -75.12), (50.03, -50.39, -77.88), (50.03, -43.94, -79.14), (50.03, -37.49, -79.8), (50.03, -31.04, -80.11), (50.03, -24.58, -80.19), (50.03, -18.13, -80.12), (49.96, -11.8, -79.22), (49.54, -6.421, -76.04), (45.44, 22.67, -64.72), (46.58, 29.03, -68.8), (47.79, 34.42, -72.61), (49.01, 40.29, -75.79), (49.83, 46.43, -78.21), (50.04, 52.77, -79.33), (50.05, 59.14, -79.55), (50.16, 65.43, -78.99), (51.89, 70.6, -75.8), (53.42, 75.38, -71.67), (55.01, 79.14, -66.61), (58.47, 81.4, -60.02), (60.05, 85.26, -52.3), (-154.8, 65.76, 77.19), (-136.6, 64.88, 85.67), (-126.4, 65.73, 86.78), (-115.6, 67.01, 88.72), (-105.6, 68.9, 82.06), (-93.07, 71.74, 73.49), (-87.78, 74.91, 55.64), (-81.0, 76.88, 46.85), (-72.88, 78.71, 43.52), (-66.67, 80.06, 38.09), (-61.08, 81.41, 34.42), (-45.85, 83.67, 25.6), (-37.2, 86.5, 14.57), (-29.08, 89.86, 2.64), (-21.38, 92.89, -5.741), (-13.93, 94.9, -8.362), (-6.797, 96.08, -4.224), (-1.336, 96.85, -4.151), (3.677, 96.84, -5.887), (9.26, 96.24, -7.58), (15.27, 95.0, -12.04), (21.01, 94.31, -17.07), (26.38, 94.09, -22.93), (31.54, 93.99, -28.98), (36.88, 93.5, -34.56), (42.12, 93.63, -38.97), (49.72, 92.39, -41.02), (62.93, -95.59, -76.33), (75.65, -95.98, -78.05), (82.01, -96.45, -77.29), (88.58, -97.29, -76.36), (95.43, -98.44, -75.18), (164.1, -105.1, -0.1672)], [(348, 1307)], [(2, 5, 6, 1), (8, 11, 12, 9), (9, 12, 13, 10), (13, 15, 16, 14), (15, 17, 18, 16), (17, 19, 20, 18), (20, 3, 2, 21), (77, 107, 48, 49), (107, 137, 47, 48), (137, 167, 46, 47), (167, 197, 45, 46), (197, 227, 44, 45), (227, 257, 43, 44), (257, 287, 42, 43), (287, 308, 41, 42), (40, 50, 51, 39), (37, 57, 58, 36), (36, 58, 59, 35), (32, 67, 68, 31), (30, 70, 71, 29), (29, 71, 72, 28), (27, 74, 75, 26), (50, 78, 79, 51), (51, 79, 80, 52), (52, 80, 81, 53), (53, 81, 82, 54), (54, 82, 83, 55), (55, 83, 84, 56), (56, 84, 85, 57), (57, 85, 86, 58), (58, 86, 87, 59), (59, 87, 88, 60), (60, 88, 89, 61), (61, 89, 90, 62), (62, 90, 91, 63), (63, 91, 92, 64), (64, 92, 93, 65), (66, 96, 97, 67), (67, 97, 98, 68), (68, 98, 99, 69), (69, 99, 100, 70), (70, 100, 101, 71), (71, 101, 102, 72), (72, 102, 103, 73), (73, 103, 104, 74), (74, 104, 105, 75), (75, 105, 106, 76), (76, 106, 107, 77), (78, 108, 109, 79), (79, 109, 110, 80), (80, 110, 111, 81), (81, 111, 112, 82), (82, 112, 113, 83), (83, 113, 114, 84), (84, 114, 115, 85), (85, 115, 116, 86), (86, 116, 117, 87), (87, 117, 118, 88), (88, 118, 119, 89), (89, 119, 120, 90), (90, 120, 121, 91), (91, 121, 122, 92), (92, 122, 123, 93), (93, 123, 124, 94), (94, 124, 125, 95), (95, 125, 126, 96), (96, 126, 127, 97), (97, 127, 128, 98), (98, 128, 129, 99), (99, 129, 130, 100), (100, 130, 131, 101), (101, 131, 132, 102), (102, 132, 133, 103), (103, 133, 134, 104), (104, 134, 135, 105), (105, 135, 136, 106), (106, 136, 137, 107), (108, 138, 139, 109), (109, 139, 140, 110), (110, 140, 141, 111), (111, 141, 142, 112), (112, 142, 143, 113), (113, 143, 144, 114), (114, 144, 145, 115), (115, 145, 146, 116), (116, 146, 147, 117), (117, 147, 148, 118), (118, 148, 149, 119), (119, 149, 150, 120), (120, 150, 151, 121), (121, 151, 152, 122), (122, 152, 153, 123), (123, 153, 154, 124), (124, 154, 155, 125), (125, 155, 156, 126), (126, 156, 157, 127), (127, 157, 158, 128), (128, 158, 159, 129), (129, 159, 160, 130), (130, 160, 161, 131), (131, 161, 162, 132), (132, 162, 163, 133), (133, 163, 164, 134), (134, 164, 165, 135), (135, 165, 166, 136), (136, 166, 167, 137), (138, 168, 169, 139), (139, 169, 170, 140), (140, 170, 171, 141), (141, 171, 172, 142), (142, 172, 173, 143), (143, 173, 174, 144), (144, 174, 175, 145), (145, 175, 176, 146), (146, 176, 177, 147), (147, 177, 178, 148), (148, 178, 179, 149), (149, 179, 180, 150), (150, 180, 181, 151), (151, 181, 182, 152), (152, 182, 183, 153), (153, 183, 184, 154), (154, 184, 185, 155), (155, 185, 186, 156), (156, 186, 187, 157), (157, 187, 188, 158), (158, 188, 189, 159), (159, 189, 190, 160), (160, 190, 191, 161), (161, 191, 192, 162), (162, 192, 193, 163), (163, 193, 194, 164), (164, 194, 195, 165), (165, 195, 196, 166), (166, 196, 197, 167), (168, 198, 199, 169), (169, 199, 200, 170), (170, 200, 201, 171), (171, 201, 202, 172), (172, 202, 203, 173), (173, 203, 204, 174), (174, 204, 205, 175), (175, 205, 206, 176), (176, 206, 207, 177), (177, 207, 208, 178), (178, 208, 209, 179), (179, 209, 210, 180), (180, 210, 211, 181), (181, 211, 212, 182), (182, 212, 213, 183), (183, 213, 214, 184), (184, 214, 215, 185), (185, 215, 216, 186), (186, 216, 217, 187), (187, 217, 218, 188), (188, 218, 219, 189), (189, 219, 220, 190), (190, 220, 221, 191), (191, 221, 222, 192), (192, 222, 223, 193), (193, 223, 224, 194), (194, 224, 225, 195), (195, 225, 226, 196), (196, 226, 227, 197), (198, 228, 229, 199), (199, 229, 230, 200), (200, 230, 231, 201), (201, 231, 232, 202), (202, 232, 233, 203), (203, 233, 234, 204), (204, 234, 235, 205), (205, 235, 236, 206), (206, 236, 237, 207), (207, 237, 238, 208), (208, 238, 239, 209), (209, 239, 240, 210), (210, 240, 241, 211), (211, 241, 242, 212), (212, 242, 243, 213), (213, 243, 244, 214), (214, 244, 245, 215), (215, 245, 246, 216), (216, 246, 247, 217), (217, 247, 248, 218), (218, 248, 249, 219), (219, 249, 250, 220), (220, 250, 251, 221), (221, 251, 252, 222), (222, 252, 253, 223), (223, 253, 254, 224), (224, 254, 255, 225), (225, 255, 256, 226), (226, 256, 257, 227), (228, 258, 259, 229), (229, 259, 260, 230), (230, 260, 261, 231), (231, 261, 262, 232), (232, 262, 263, 233), (233, 263, 264, 234), (234, 264, 265, 235), (235, 265, 266, 236), (236, 266, 267, 237), (237, 267, 268, 238), (238, 268, 269, 239), (239, 269, 270, 240), (240, 270, 271, 241), (241, 271, 272, 242), (242, 272, 273, 243), (243, 273, 274, 244), (244, 274, 275, 245), (245, 275, 276, 246), (246, 276, 277, 247), (247, 277, 278, 248), (248, 278, 279, 249), (249, 279, 280, 250), (250, 280, 281, 251), (251, 281, 282, 252), (252, 282, 283, 253), (253, 283, 284, 254), (254, 284, 285, 255), (255, 285, 286, 256), (256, 286, 287, 257), (259, 288, 289, 260), (260, 289, 290, 261), (261, 290, 291, 262), (262, 291, 292, 263), (263, 292, 293, 264), (264, 293, 294, 265), (265, 294, 295, 266), (266, 295, 296, 267), (267, 296, 297, 268), (268, 297, 298, 269), (269, 298, 299, 270), (270, 299, 300, 271), (271, 300, 301, 272), (272, 301, 302, 273), (282, 303, 304, 283), (283, 304, 305, 284), (284, 305, 306, 285), (285, 306, 307, 286), (286, 307, 308, 287), (288, 309, 310, 289), (289, 310, 311, 290), (290, 311, 312, 291), (291, 312, 313, 292), (292, 313, 314, 293), (293, 314, 315, 294), (294, 315, 316, 295), (295, 316, 317, 296), (296, 317, 318, 297), (297, 318, 319, 298), (309, 320, 321, 310), (310, 321, 322, 311), (311, 322, 323, 312), (312, 323, 324, 313), (313, 324, 325, 314), (314, 325, 326, 315), (315, 326, 327, 316), (316, 327, 328, 317), (320, 329, 330, 321), (321, 330, 331, 322), (322, 331, 332, 323), (323, 332, 333, 324), (324, 333, 334, 325), (325, 334, 335, 326), (326, 335, 336, 327), (329, 337, 338, 330), (330, 338, 339, 331), (331, 339, 340, 332), (332, 340, 341, 333), (337, 342, 343, 338), (338, 343, 344, 339), (339, 344, 345, 340), (343, 346, 347, 344), (375, 407, 408, 374), (374, 408, 409, 373), (373, 409, 410, 372), (372, 410, 411, 371), (371, 411, 412, 370), (370, 412, 413, 369), (369, 413, 414, 368), (368, 414, 415, 367), (367, 415, 416, 366), (366, 416, 417, 365), (365, 417, 418, 364), (364, 418, 419, 363), (363, 419, 420, 362), (362, 420, 421, 361), (361, 421, 422, 360), (360, 422, 423, 359), (359, 423, 424, 358), (358, 424, 425, 357), (357, 425, 426, 356), (356, 426, 427, 355), (355, 427, 428, 354), (354, 428, 429, 353), (353, 429, 430, 352), (352, 430, 431, 351), (351, 431, 432, 350), (350, 432, 433, 349), (407, 435, 436, 408), (408, 436, 437, 409), (409, 437, 438, 410), (410, 438, 439, 411), (411, 439, 440, 412), (412, 440, 441, 413), (413, 441, 442, 414), (414, 442, 443, 415), (415, 443, 444, 416), (416, 444, 445, 417), (417, 445, 446, 418), (418, 446, 447, 419), (419, 447, 448, 420), (420, 448, 449, 421), (421, 449, 450, 422), (422, 450, 451, 423), (423, 451, 452, 424), (424, 452, 453, 425), (425, 453, 454, 426), (426, 454, 455, 427), (427, 455, 456, 428), (428, 456, 457, 429), (429, 457, 458, 430), (430, 458, 459, 431), (431, 459, 460, 432), (432, 460, 461, 433), (434, 462, 463, 435), (435, 463, 464, 436), (436, 464, 465, 437), (437, 465, 466, 438), (438, 466, 467, 439), (439, 467, 468, 440), (440, 468, 469, 441), (441, 469, 470, 442), (442, 470, 471, 443), (443, 471, 472, 444), (444, 472, 473, 445), (445, 473, 474, 446), (446, 474, 475, 447), (447, 475, 476, 448), (448, 476, 477, 449), (449, 477, 478, 450), (450, 478, 479, 451), (451, 479, 480, 452), (452, 480, 481, 453), (453, 481, 482, 454), (454, 482, 483, 455), (455, 483, 484, 456), (456, 484, 485, 457), (457, 485, 486, 458), (458, 486, 487, 459), (459, 487, 488, 460), (460, 488, 489, 461), (462, 490, 491, 463), (463, 491, 492, 464), (464, 492, 493, 465), (465, 493, 494, 466), (466, 494, 495, 467), (467, 495, 496, 468), (468, 496, 497, 469), (469, 497, 498, 470), (470, 498, 499, 471), (471, 499, 500, 472), (472, 500, 501, 473), (473, 501, 502, 474), (474, 502, 503, 475), (475, 503, 504, 476), (476, 504, 505, 477), (477, 505, 506, 478), (478, 506, 507, 479), (479, 507, 508, 480), (480, 508, 509, 481), (481, 509, 510, 482), (482, 510, 511, 483), (483, 511, 512, 484), (484, 512, 513, 485), (485, 513, 514, 486), (486, 514, 515, 487), (487, 515, 516, 488), (488, 516, 517, 489), (490, 518, 519, 491), (491, 519, 520, 492), (492, 520, 521, 493), (493, 521, 522, 494), (494, 522, 523, 495), (495, 523, 524, 496), (496, 524, 525, 497), (497, 525, 526, 498), (498, 526, 527, 499), (499, 527, 528, 500), (500, 528, 529, 501), (501, 529, 530, 502), (502, 530, 531, 503), (503, 531, 532, 504), (504, 532, 533, 505), (505, 533, 534, 506), (506, 534, 535, 507), (507, 535, 536, 508), (508, 536, 537, 509), (509, 537, 538, 510), (510, 538, 539, 511), (511, 539, 540, 512), (512, 540, 541, 513), (513, 541, 542, 514), (514, 542, 543, 515), (515, 543, 544, 516), (516, 544, 545, 517), (518, 547, 548, 519), (519, 548, 549, 520), (520, 549, 550, 521), (521, 550, 551, 522), (522, 551, 552, 523), (523, 552, 553, 524), (524, 553, 554, 525), (525, 554, 555, 526), (526, 555, 556, 527), (527, 556, 557, 528), (528, 557, 558, 529), (529, 558, 559, 530), (530, 559, 560, 531), (531, 560, 561, 532), (532, 561, 562, 533), (533, 562, 563, 534), (534, 563, 564, 535), (535, 564, 565, 536), (536, 565, 566, 537), (537, 566, 567, 538), (538, 567, 568, 539), (539, 568, 569, 540), (540, 569, 570, 541), (541, 570, 571, 542), (542, 571, 572, 543), (543, 572, 573, 544), (544, 573, 574, 545), (546, 575, 576, 547), (547, 576, 577, 548), (548, 577, 578, 549), (549, 578, 579, 550), (550, 579, 580, 551), (551, 580, 581, 552), (552, 581, 582, 553), (553, 582, 583, 554), (554, 583, 584, 555), (555, 584, 585, 556), (556, 585, 586, 557), (557, 586, 587, 558), (558, 587, 588, 559), (559, 588, 589, 560), (560, 589, 590, 561), (561, 590, 591, 562), (562, 591, 592, 563), (563, 592, 593, 564), (564, 593, 594, 565), (565, 594, 595, 566), (566, 595, 596, 567), (567, 596, 597, 568), (568, 597, 598, 569), (569, 598, 599, 570), (570, 599, 600, 571), (571, 600, 601, 572), (572, 601, 602, 573), (573, 602, 603, 574), (575, 604, 605, 576), (576, 605, 606, 577), (577, 606, 607, 578), (578, 607, 608, 579), (579, 608, 609, 580), (580, 609, 610, 581), (581, 610, 611, 582), (582, 611, 612, 583), (583, 612, 613, 584), (584, 613, 614, 585), (585, 614, 615, 586), (586, 615, 616, 587), (587, 616, 617, 588), (588, 617, 618, 589), (589, 618, 619, 590), (590, 619, 620, 591), (591, 620, 621, 592), (592, 621, 622, 593), (593, 622, 623, 594), (594, 623, 624, 595), (595, 624, 625, 596), (596, 625, 626, 597), (597, 626, 627, 598), (598, 627, 628, 599), (599, 628, 629, 600), (600, 629, 630, 601), (601, 630, 631, 602), (602, 631, 632, 603), (604, 633, 634, 605), (605, 634, 635, 606), (606, 635, 636, 607), (607, 636, 637, 608), (608, 637, 638, 609), (609, 638, 639, 610), (610, 639, 640, 611), (611, 640, 641, 612), (612, 641, 642, 613), (613, 642, 643, 614), (614, 643, 644, 615), (615, 644, 645, 616), (616, 645, 646, 617), (617, 646, 647, 618), (618, 647, 648, 619), (619, 648, 649, 620), (620, 649, 650, 621), (621, 650, 651, 622), (622, 651, 652, 623), (623, 652, 653, 624), (624, 653, 654, 625), (625, 654, 655, 626), (626, 655, 656, 627), (627, 656, 657, 628), (628, 657, 658, 629), (629, 658, 659, 630), (630, 659, 660, 631), (631, 660, 661, 632), (633, 662, 663, 634), (634, 663, 664, 635), (635, 664, 665, 636), (636, 665, 666, 637), (637, 666, 667, 638), (638, 667, 668, 639), (639, 668, 669, 640), (640, 669, 670, 641), (641, 670, 671, 642), (642, 671, 672, 643), (643, 672, 673, 644), (644, 673, 674, 645), (645, 674, 675, 646), (646, 675, 676, 647), (647, 676, 677, 648), (648, 677, 678, 649), (649, 678, 679, 650), (650, 679, 680, 651), (651, 680, 681, 652), (652, 681, 682, 653), (653, 682, 683, 654), (654, 683, 684, 655), (655, 684, 685, 656), (656, 685, 686, 657), (657, 686, 687, 658), (658, 687, 688, 659), (659, 688, 689, 660), (660, 689, 690, 661), (662, 691, 692, 663), (663, 692, 693, 664), (664, 693, 694, 665), (665, 694, 695, 666), (666, 695, 696, 667), (667, 696, 697, 668), (668, 697, 698, 669), (669, 698, 699, 670), (670, 699, 700, 671), (671, 700, 701, 672), (672, 701, 702, 673), (673, 702, 703, 674), (674, 703, 704, 675), (675, 704, 705, 676), (676, 705, 706, 677), (677, 706, 707, 678), (678, 707, 708, 679), (679, 708, 709, 680), (680, 709, 710, 681), (681, 710, 711, 682), (682, 711, 712, 683), (683, 712, 713, 684), (684, 713, 714, 685), (685, 714, 715, 686), (686, 715, 716, 687), (687, 716, 717, 688), (688, 717, 718, 689), (689, 718, 719, 690), (691, 721, 722, 692), (692, 722, 723, 693), (693, 723, 724, 694), (694, 724, 725, 695), (695, 725, 726, 696), (696, 726, 727, 697), (697, 727, 728, 698), (698, 728, 729, 699), (699, 729, 730, 700), (700, 730, 731, 701), (701, 731, 732, 702), (702, 732, 733, 703), (703, 733, 734, 704), (704, 734, 735, 705), (705, 735, 736, 706), (706, 736, 737, 707), (707, 737, 738, 708), (708, 738, 739, 709), (709, 739, 740, 710), (710, 740, 741, 711), (711, 741, 742, 712), (712, 742, 743, 713), (713, 743, 744, 714), (714, 744, 745, 715), (715, 745, 746, 716), (716, 746, 747, 717), (717, 747, 748, 718), (718, 748, 749, 719), (720, 750, 751, 721), (721, 751, 752, 722), (722, 752, 753, 723), (723, 753, 754, 724), (724, 754, 755, 725), (725, 755, 756, 726), (726, 756, 757, 727), (727, 757, 758, 728), (728, 758, 759, 729), (729, 759, 760, 730), (730, 760, 761, 731), (731, 761, 762, 732), (732, 762, 763, 733), (733, 763, 764, 734), (734, 764, 765, 735), (735, 765, 766, 736), (736, 766, 767, 737), (737, 767, 768, 738), (738, 768, 769, 739), (739, 769, 770, 740), (740, 770, 771, 741), (741, 771, 772, 742), (742, 772, 773, 743), (743, 773, 774, 744), (744, 774, 775, 745), (745, 775, 776, 746), (746, 776, 777, 747), (747, 777, 778, 748), (748, 778, 779, 749), (750, 780, 781, 751), (751, 781, 782, 752), (752, 782, 783, 753), (753, 783, 784, 754), (754, 784, 785, 755), (755, 785, 786, 756), (756, 786, 787, 757), (757, 787, 788, 758), (758, 788, 789, 759), (759, 789, 790, 760), (760, 790, 791, 761), (761, 791, 792, 762), (762, 792, 793, 763), (763, 793, 794, 764), (764, 794, 795, 765), (765, 795, 796, 766), (766, 796, 797, 767), (767, 797, 798, 768), (768, 798, 799, 769), (769, 799, 800, 770), (770, 800, 801, 771), (771, 801, 802, 772), (772, 802, 803, 773), (773, 803, 804, 774), (774, 804, 805, 775), (775, 805, 806, 776), (776, 806, 807, 777), (777, 807, 808, 778), (778, 808, 809, 779), (377, 378, 810, 780), (780, 810, 811, 781), (781, 811, 812, 782), (782, 812, 813, 783), (783, 813, 814, 784), (784, 814, 815, 785), (785, 815, 816, 786), (786, 816, 817, 787), (787, 817, 818, 788), (788, 818, 819, 789), (789, 819, 820, 790), (790, 820, 821, 791), (791, 821, 822, 792), (792, 822, 823, 793), (793, 823, 824, 794), (794, 824, 825, 795), (795, 825, 826, 796), (796, 826, 827, 797), (797, 827, 828, 798), (798, 828, 829, 799), (799, 829, 830, 800), (800, 830, 831, 801), (801, 831, 832, 802), (802, 832, 833, 803), (803, 833, 834, 804), (804, 834, 835, 805), (805, 835, 836, 806), (806, 836, 837, 807), (807, 837, 838, 808), (808, 838, 839, 809), (378, 379, 840, 810), (810, 840, 841, 811), (811, 841, 842, 812), (812, 842, 843, 813), (813, 843, 844, 814), (814, 844, 845, 815), (815, 845, 846, 816), (816, 846, 847, 817), (817, 847, 848, 818), (818, 848, 849, 819), (819, 849, 850, 820), (820, 850, 851, 821), (821, 851, 852, 822), (822, 852, 853, 823), (823, 853, 854, 824), (824, 854, 855, 825), (825, 855, 856, 826), (826, 856, 857, 827), (827, 857, 858, 828), (828, 858, 859, 829), (829, 859, 860, 830), (830, 860, 861, 831), (831, 861, 862, 832), (832, 862, 863, 833), (833, 863, 864, 834), (834, 864, 865, 835), (835, 865, 866, 836), (836, 866, 867, 837), (837, 867, 868, 838), (838, 868, 869, 839), (379, 380, 870, 840), (840, 870, 871, 841), (841, 871, 872, 842), (842, 872, 873, 843), (843, 873, 874, 844), (844, 874, 875, 845), (845, 875, 876, 846), (846, 876, 877, 847), (847, 877, 878, 848), (848, 878, 879, 849), (849, 879, 880, 850), (850, 880, 881, 851), (851, 881, 882, 852), (852, 882, 883, 853), (853, 883, 884, 854), (854, 884, 885, 855), (855, 885, 886, 856), (856, 886, 887, 857), (857, 887, 888, 858), (858, 888, 889, 859), (859, 889, 890, 860), (860, 890, 891, 861), (861, 891, 892, 862), (862, 892, 893, 863), (863, 893, 894, 864), (864, 894, 895, 865), (865, 895, 896, 866), (866, 896, 897, 867), (867, 897, 898, 868), (868, 898, 899, 869), (380, 381, 900, 870), (870, 900, 901, 871), (871, 901, 902, 872), (872, 902, 903, 873), (873, 903, 904, 874), (874, 904, 905, 875), (875, 905, 906, 876), (876, 906, 907, 877), (877, 907, 908, 878), (878, 908, 909, 879), (879, 909, 910, 880), (880, 910, 911, 881), (881, 911, 912, 882), (882, 912, 913, 883), (883, 913, 914, 884), (884, 914, 915, 885), (885, 915, 916, 886), (886, 916, 917, 887), (887, 917, 918, 888), (888, 918, 919, 889), (889, 919, 920, 890), (890, 920, 921, 891), (891, 921, 922, 892), (892, 922, 923, 893), (893, 923, 924, 894), (894, 924, 925, 895), (895, 925, 926, 896), (896, 926, 927, 897), (897, 927, 928, 898), (898, 928, 929, 899), (381, 382, 930, 900), (900, 930, 931, 901), (901, 931, 932, 902), (902, 932, 933, 903), (903, 933, 934, 904), (904, 934, 935, 905), (905, 935, 936, 906), (906, 936, 937, 907), (907, 937, 938, 908), (908, 938, 939, 909), (909, 939, 940, 910), (910, 940, 941, 911), (911, 941, 942, 912), (912, 942, 943, 913), (913, 943, 944, 914), (914, 944, 945, 915), (915, 945, 946, 916), (916, 946, 947, 917), (917, 947, 948, 918), (918, 948, 949, 919), (919, 949, 950, 920), (920, 950, 951, 921), (921, 951, 952, 922), (922, 952, 953, 923), (923, 953, 954, 924), (924, 954, 955, 925), (925, 955, 956, 926), (926, 956, 957, 927), (927, 957, 958, 928), (928, 958, 959, 929), (382, 383, 960, 930), (930, 960, 961, 931), (931, 961, 962, 932), (932, 962, 963, 933), (933, 963, 964, 934), (934, 964, 965, 935), (935, 965, 966, 936), (936, 966, 967, 937), (937, 967, 968, 938), (938, 968, 969, 939), (939, 969, 970, 940), (940, 970, 971, 941), (941, 971, 972, 942), (942, 972, 973, 943), (943, 973, 974, 944), (944, 974, 975, 945), (945, 975, 976, 946), (946, 976, 977, 947), (947, 977, 978, 948), (948, 978, 979, 949), (949, 979, 980, 950), (950, 980, 981, 951), (951, 981, 982, 952), (952, 982, 983, 953), (953, 983, 984, 954), (954, 984, 985, 955), (955, 985, 986, 956), (956, 986, 987, 957), (957, 987, 988, 958), (958, 988, 989, 959), (383, 384, 990, 960), (960, 990, 991, 961), (961, 991, 992, 962), (962, 992, 993, 963), (963, 993, 994, 964), (964, 994, 995, 965), (965, 995, 996, 966), (966, 996, 997, 967), (967, 997, 998, 968), (968, 998, 999, 969), (969, 999, 1000, 970), (970, 1000, 1001, 971), (971, 1001, 1002, 972), (972, 1002, 1003, 973), (973, 1003, 1004, 974), (974, 1004, 1005, 975), (975, 1005, 1006, 976), (976, 1006, 1007, 977), (977, 1007, 1008, 978), (978, 1008, 1009, 979), (979, 1009, 1010, 980), (980, 1010, 1011, 981), (981, 1011, 1012, 982), (982, 1012, 1013, 983), (983, 1013, 1014, 984), (984, 1014, 1015, 985), (985, 1015, 1016, 986), (986, 1016, 1017, 987), (987, 1017, 1018, 988), (988, 1018, 1019, 989), (384, 385, 1020, 990), (990, 1020, 1021, 991), (991, 1021, 1022, 992), (992, 1022, 1023, 993), (993, 1023, 1024, 994), (994, 1024, 1025, 995), (995, 1025, 1026, 996), (996, 1026, 1027, 997), (997, 1027, 1028, 998), (998, 1028, 1029, 999), (999, 1029, 1030, 1000), (1000, 1030, 1031, 1001), (1001, 1031, 1032, 1002), (1002, 1032, 1033, 1003), (1003, 1033, 1034, 1004), (1004, 1034, 1035, 1005), (1005, 1035, 1036, 1006), (1006, 1036, 1037, 1007), (1007, 1037, 1038, 1008), (1008, 1038, 1039, 1009), (1009, 1039, 1040, 1010), (1010, 1040, 1041, 1011), (1011, 1041, 1042, 1012), (1012, 1042, 1043, 1013), (1013, 1043, 1044, 1014), (1014, 1044, 1045, 1015), (1015, 1045, 1046, 1016), (1016, 1046, 1047, 1017), (1017, 1047, 1048, 1018), (1018, 1048, 1049, 1019), (385, 386, 1050, 1020), (1020, 1050, 1051, 1021), (1021, 1051, 1052, 1022), (1022, 1052, 1053, 1023), (1023, 1053, 1054, 1024), (1024, 1054, 1055, 1025), (1025, 1055, 1056, 1026), (1026, 1056, 1057, 1027), (1027, 1057, 1058, 1028), (1028, 1058, 1059, 1029), (1029, 1059, 1060, 1030), (1030, 1060, 1061, 1031), (1031, 1061, 1062, 1032), (1032, 1062, 1063, 1033), (1033, 1063, 1064, 1034), (1034, 1064, 1065, 1035), (1035, 1065, 1066, 1036), (1036, 1066, 1067, 1037), (1037, 1067, 1068, 1038), (1038, 1068, 1069, 1039), (1039, 1069, 1070, 1040), (1040, 1070, 1071, 1041), (1041, 1071, 1072, 1042), (1042, 1072, 1073, 1043), (1043, 1073, 1074, 1044), (1044, 1074, 1075, 1045), (1045, 1075, 1076, 1046), (1046, 1076, 1077, 1047), (1047, 1077, 1078, 1048), (1048, 1078, 1079, 1049), (386, 387, 1080, 1050), (1050, 1080, 1081, 1051), (1051, 1081, 1082, 1052), (1052, 1082, 1083, 1053), (1053, 1083, 1084, 1054), (1054, 1084, 1085, 1055), (1055, 1085, 1086, 1056), (1056, 1086, 1087, 1057), (1057, 1087, 1088, 1058), (1058, 1088, 1089, 1059), (1059, 1089, 1090, 1060), (1060, 1090, 1091, 1061), (1061, 1091, 1092, 1062), (1062, 1092, 1093, 1063), (1063, 1093, 1094, 1064), (1064, 1094, 1095, 1065), (1065, 1095, 1096, 1066), (1066, 1096, 1097, 1067), (1067, 1097, 1098, 1068), (1068, 1098, 1099, 1069), (1069, 1099, 1100, 1070), (1070, 1100, 1101, 1071), (1071, 1101, 1102, 1072), (1072, 1102, 1103, 1073), (1073, 1103, 1104, 1074), (1074, 1104, 1105, 1075), (1075, 1105, 1106, 1076), (1076, 1106, 1107, 1077), (1077, 1107, 1108, 1078), (1078, 1108, 1109, 1079), (387, 388, 1110, 1080), (1080, 1110, 1111, 1081), (1081, 1111, 1112, 1082), (1082, 1112, 1113, 1083), (1083, 1113, 1114, 1084), (1084, 1114, 1115, 1085), (1085, 1115, 1116, 1086), (1086, 1116, 1117, 1087), (1087, 1117, 1118, 1088), (1088, 1118, 1119, 1089), (1089, 1119, 1120, 1090), (1090, 1120, 1121, 1091), (1091, 1121, 1122, 1092), (1094, 1123, 1124, 1095), (1095, 1124, 1125, 1096), (1096, 1125, 1126, 1097), (1097, 1126, 1127, 1098), (1098, 1127, 1128, 1099), (1099, 1128, 1129, 1100), (1100, 1129, 1130, 1101), (1101, 1130, 1131, 1102), (1102, 1131, 1132, 1103), (1103, 1132, 1133, 1104), (1104, 1133, 1134, 1105), (1105, 1134, 1135, 1106), (1106, 1135, 1136, 1107), (1107, 1136, 1137, 1108), (1108, 1137, 1138, 1109), (388, 389, 1139, 1110), (1110, 1139, 1140, 1111), (1111, 1140, 1141, 1112), (1112, 1141, 1142, 1113), (1113, 1142, 1143, 1114), (1114, 1143, 1144, 1115), (1115, 1144, 1145, 1116), (1116, 1145, 1146, 1117), (1117, 1146, 1147, 1118), (1118, 1147, 1148, 1119), (1119, 1148, 1149, 1120), (1120, 1149, 1150, 1121), (1124, 1151, 1152, 1125), (1125, 1152, 1153, 1126), (1126, 1153, 1154, 1127), (1127, 1154, 1155, 1128), (1128, 1155, 1156, 1129), (1129, 1156, 1157, 1130), (1130, 1157, 1158, 1131), (1131, 1158, 1159, 1132), (1132, 1159, 1160, 1133), (1133, 1160, 1161, 1134), (1134, 1161, 1162, 1135), (1135, 1162, 1163, 1136), (1136, 1163, 1164, 1137), (1137, 1164, 1165, 1138), (389, 390, 1166, 1139), (1139, 1166, 1167, 1140), (1140, 1167, 1168, 1141), (1141, 1168, 1169, 1142), (1142, 1169, 1170, 1143), (1143, 1170, 1171, 1144), (1144, 1171, 1172, 1145), (1145, 1172, 1173, 1146), (1146, 1173, 1174, 1147), (1147, 1174, 1175, 1148), (1148, 1175, 1176, 1149), (1149, 1176, 1177, 1150), (1152, 1178, 1179, 1153), (1153, 1179, 1180, 1154), (1154, 1180, 1181, 1155), (1155, 1181, 1182, 1156), (1156, 1182, 1183, 1157), (1157, 1183, 1184, 1158), (1158, 1184, 1185, 1159), (1159, 1185, 1186, 1160), (1160, 1186, 1187, 1161), (1161, 1187, 1188, 1162), (1162, 1188, 1189, 1163), (1163, 1189, 1190, 1164), (1164, 1190, 1191, 1165), (390, 391, 1192, 1166), (1166, 1192, 1193, 1167), (1167, 1193, 1194, 1168), (1168, 1194, 1195, 1169), (1169, 1195, 1196, 1170), (1170, 1196, 1197, 1171), (1171, 1197, 1198, 1172), (1172, 1198, 1199, 1173), (1173, 1199, 1200, 1174), (1174, 1200, 1201, 1175), (1175, 1201, 1202, 1176), (1176, 1202, 1203, 1177), (1178, 1206, 1207, 1179), (1179, 1207, 1208, 1180), (1180, 1208, 1209, 1181), (1181, 1209, 1210, 1182), (1182, 1210, 1211, 1183), (1183, 1211, 1212, 1184), (1184, 1212, 1213, 1185), (1185, 1213, 1214, 1186), (1186, 1214, 1215, 1187), (1187, 1215, 1216, 1188), (1188, 1216, 1217, 1189), (1189, 1217, 1218, 1190), (1190, 1218, 1219, 1191), (391, 392, 1220, 1192), (1192, 1220, 1221, 1193), (1193, 1221, 1222, 1194), (1194, 1222, 1223, 1195), (1195, 1223, 1224, 1196), (1196, 1224, 1225, 1197), (1197, 1225, 1226, 1198), (1198, 1226, 1227, 1199), (1199, 1227, 1228, 1200), (1200, 1228, 1229, 1201), (1201, 1229, 1230, 1202), (1202, 1230, 1231, 1203), (1203, 1231, 1232, 1204), (1204, 1232, 1233, 1205), (1206, 1234, 1235, 1207), (1207, 1235, 1236, 1208), (1208, 1236, 1237, 1209), (1209, 1237, 1238, 1210), (1210, 1238, 1239, 1211), (1211, 1239, 1240, 1212), (1212, 1240, 1241, 1213), (1213, 1241, 1242, 1214), (1214, 1242, 1243, 1215), (1215, 1243, 1244, 1216), (1216, 1244, 1245, 1217), (1217, 1245, 1246, 1218), (1218, 1246, 1247, 1219), (392, 393, 1248, 1220), (1220, 1248, 1249, 1221), (1221, 1249, 1250, 1222), (1222, 1250, 1251, 1223), (1223, 1251, 1252, 1224), (1224, 1252, 1253, 1225), (1225, 1253, 1254, 1226), (1226, 1254, 1255, 1227), (1227, 1255, 1256, 1228), (1228, 1256, 1257, 1229), (1229, 1257, 1258, 1230), (1230, 1258, 1259, 1231), (1231, 1259, 1260, 1232), (1232, 1260, 1261, 1233), (1235, 1262, 1263, 1236), (1236, 1263, 1264, 1237), (1237, 1264, 1265, 1238), (1238, 1265, 1266, 1239), (1239, 1266, 1267, 1240), (1240, 1267, 1268, 1241), (1241, 1268, 1269, 1242), (1242, 1269, 1270, 1243), (1243, 1270, 1271, 1244), (1244, 1271, 1272, 1245), (1245, 1272, 1273, 1246), (1246, 1273, 1274, 1247), (1250, 394, 395, 1251), (1253, 396, 397, 1254), (1273, 402, 403, 1274), (1274, 403, 24, 404), (403, 77, 49, 24), (39, 51, 52, 394), (394, 52, 53, 395), (395, 53, 54, 38), (38, 54, 55, 396), (396, 55, 56, 397), (397, 56, 57, 37), (35, 59, 60, 398), (398, 60, 61, 34), (34, 61, 62, 399), (31, 68, 69, 400), (400, 69, 70, 30), (28, 72, 73, 401), (401, 73, 74, 27), (26, 75, 76, 402), (402, 76, 77, 403), (349, 433, 1275, 25), (433, 461, 406, 1275), (461, 489, 1276, 406), (489, 517, 1277, 1276), (517, 545, 1278, 1277), (545, 574, 1279, 1278), (574, 603, 1280, 1279), (603, 632, 1281, 1280), (632, 661, 1282, 1281), (661, 690, 1283, 1282), (690, 719, 1284, 1283), (719, 749, 1285, 1284), (749, 779, 405, 1285), (779, 809, 1286, 405), (809, 839, 1287, 1286), (839, 869, 1288, 1287), (869, 899, 1289, 1288), (899, 929, 1290, 1289), (929, 959, 1291, 1290), (959, 989, 1292, 1291), (989, 1019, 1293, 1292), (1019, 1049, 1294, 1293), (1049, 1079, 1295, 1294), (1079, 1109, 1296, 1295), (1109, 1138, 1297, 1296), (1138, 1165, 1298, 1297), (1165, 1191, 1299, 1298), (1191, 1219, 1300, 1299), (1219, 1247, 1301, 1300), (1247, 1274, 404, 1301), (393, 23, 40, 1248), (1248, 40, 39, 1249), (1249, 39, 394, 1250), (1251, 395, 38, 1252), (1252, 38, 396, 1253), (1254, 397, 37, 1255), (1255, 37, 36, 1256), (1256, 36, 35, 1257), (1257, 35, 398, 1258), (1258, 398, 34, 1259), (1259, 34, 399, 1260), (1264, 32, 31, 1265), (1265, 31, 400, 1266), (1266, 400, 30, 1267), (1267, 30, 29, 1268), (1268, 29, 28, 1269), (1269, 28, 401, 1270), (1270, 401, 27, 1271), (1271, 27, 26, 1272), (1272, 26, 402, 1273), (342, 1307, 346, 343), (434, 435, 407), (23, 1302, 50, 40), (376, 434, 407, 375), (33, 64, 65, 3), (3, 65, 5, 2), (1, 6, 66, 0), (5, 94, 95, 6), (6, 95, 96, 66), (7, 9, 10, 1123), (1123, 10, 1151, 1124), (10, 13, 14, 1151), (1151, 14, 1178, 1152), (11, 1204, 1205, 12), (12, 1205, 15, 13), (14, 16, 1206, 1178), (1205, 1233, 17, 15), (16, 18, 1234, 1206), (1233, 1261, 19, 17), (18, 20, 21, 1234), (1234, 21, 1262, 1235), (1261, 4, 33, 19), (19, 33, 3, 20), (21, 2, 1, 1262), (1262, 1, 0, 1263), (1302, 22, 78, 50), (4, 63, 64, 33), (0, 66, 67, 32), (65, 93, 94, 5), (1303, 1304, 138, 108), (1092, 1122, 7, 1093), (1093, 7, 1123, 1094), (1121, 1150, 8, 1122), (1122, 8, 9, 7), (1150, 1177, 11, 8), (1177, 1203, 1204, 11), (399, 62, 63, 4), (1260, 399, 4, 1261), (1263, 0, 32, 1264), (22, 1303, 108, 78), (1304, 1305, 168, 138), (1305, 1306, 198, 168)])
me_grid_011.polygons.foreach_set('use_smooth', [True] * 1229)
me_grid_011.polygons.foreach_set('material_index', [11, 11, 11, 11, 11, 11, 11, 0, 0, 0, 0, 0, 0, 1, 1, 0, 0, 0, 0, 1, 1, 0, 0, 0, 0, 0, 0, 0, 0, 0, 0, 0, 6, 6, 6, 6, 6, 6, 6, 6, 0, 0, 1, 1, 1, 0, 0, 0, 0, 0, 0, 0, 0, 0, 0, 0, 0, 6, 6, 6, 6, 6, 6, 6, 6, 6, 6, 6, 6, 0, 0, 0, 1, 0, 0, 0, 0, 0, 0, 0, 0, 0, 0, 0, 6, 6, 6, 6, 6, 6, 6, 6, 6, 6, 6, 6, 6, 6, 0, 0, 0, 0, 0, 1, 0, 0, 6, 0, 0, 0, 0, 0, 0, 6, 6, 6, 6, 6, 6, 6, 6, 6, 6, 6, 6, 6, 6, 6, 6, 0, 0, 1, 1, 1, 1, 6, 6, 6, 6, 6, 6, 6, 6, 6, 6, 6, 6, 6, 6, 6, 5, 5, 5, 6, 6, 6, 6, 6, 6, 1, 1, 1, 1, 1, 6, 6, 6, 6, 6, 6, 6, 6, 6, 6, 6, 6, 5, 5, 5, 5, 6, 6, 6, 6, 6, 6, 6, 6, 0, 1, 1, 1, 1, 6, 6, 6, 6, 6, 6, 6, 6, 6, 6, 5, 5, 5, 5, 5, 6, 6, 6, 6, 6, 6, 6, 6, 6, 0, 0, 1, 1, 1, 6, 6, 6, 6, 6, 6, 6, 6, 6, 5, 5, 6, 6, 6, 0, 1, 1, 1, 1, 6, 6, 6, 6, 6, 6, 5, 5, 5, 6, 6, 6, 6, 5, 5, 5, 5, 5, 6, 6, 5, 5, 5, 5, 5, 5, 5, 5, 5, 5, 5, 5, 6, 8, 8, 8, 8, 8, 8, 8, 8, 7, 7, 7, 7, 7, 7, 7, 7, 7, 7, 7, 7, 7, 7, 8, 8, 8, 8, 8, 8, 8, 8, 8, 8, 8, 8, 8, 7, 7, 7, 7, 7, 7, 7, 7, 7, 7, 7, 7, 7, 7, 8, 8, 8, 8, 8, 8, 8, 8, 8, 8, 8, 8, 8, 8, 7, 7, 7, 7, 7, 7, 7, 7, 7, 7, 7, 7, 7, 8, 8, 5, 8, 8, 8, 8, 8, 8, 8, 8, 8, 8, 8, 8, 8, 8, 8, 8, 7, 7, 7, 7, 7, 7, 7, 7, 5, 5, 5, 8, 8, 8, 8, 8, 8, 8, 8, 8, 8, 8, 8, 8, 8, 9, 9, 8, 7, 7, 7, 7, 7, 7, 5, 5, 5, 5, 8, 8, 8, 8, 8, 8, 8, 8, 8, 8, 8, 8, 8, 8, 9, 9, 9, 9, 8, 8, 8, 8, 8, 5, 5, 5, 5, 8, 8, 8, 8, 8, 8, 8, 8, 8, 8, 8, 8, 8, 8, 8, 8, 9, 9, 9, 8, 8, 8, 8, 8, 5, 5, 5, 5, 8, 8, 8, 8, 8, 8, 8, 8, 8, 8, 8, 8, 8, 8, 8, 8, 8, 8, 8, 8, 8, 8, 8, 8, 8, 8, 8, 8, 8, 8, 8, 8, 8, 8, 8, 8, 8, 8, 8, 8, 8, 8, 8, 8, 8, 8, 8, 7, 7, 7, 7, 8, 8, 8, 7, 7, 8, 8, 8, 8, 8, 8, 8, 8, 8, 8, 7, 7, 8, 8, 8, 8, 8, 8, 8, 7, 7, 7, 7, 8, 8, 7, 7, 7, 8, 8, 8, 8, 8, 8, 8, 8, 8, 7, 7, 7, 7, 7, 8, 8, 8, 8, 8, 5, 5, 5, 8, 8, 8, 8, 8, 8, 5, 5, 8, 8, 8, 8, 8, 8, 8, 8, 8, 8, 8, 8, 8, 8, 8, 8, 8, 5, 5, 5, 5, 5, 5, 5, 8, 8, 5, 5, 5, 8, 8, 8, 8, 8, 8, 8, 8, 8, 8, 8, 7, 7, 8, 8, 8, 8, 5, 5, 5, 5, 5, 5, 5, 5, 8, 5, 5, 5, 8, 8, 8, 8, 8, 8, 8, 2, 2, 2, 8, 7, 7, 7, 7, 8, 8, 8, 8, 8, 5, 5, 5, 5, 8, 8, 8, 5, 5, 5, 8, 8, 8, 8, 8, 8, 2, 2, 2, 2, 8, 8, 7, 7, 7, 7, 7, 7, 7, 9, 9, 9, 7, 7, 8, 8, 5, 5, 5, 8, 8, 8, 8, 8, 8, 2, 2, 2, 2, 2, 2, 8, 8, 7, 7, 7, 7, 7, 7, 7, 8, 8, 9, 9, 8, 8, 5, 5, 5, 8, 8, 8, 8, 8, 8, 2, 2, 2, 2, 2, 2, 2, 8, 8, 8, 8, 8, 7, 8, 8, 8, 9, 9, 9, 9, 9, 5, 5, 5, 8, 8, 8, 8, 8, 8, 2, 2, 2, 2, 2, 2, 2, 8, 8, 8, 8, 8, 8, 8, 8, 8, 8, 8, 8, 8, 8, 5, 5, 5, 8, 8, 8, 8, 8, 0, 2, 2, 2, 2, 2, 2, 2, 8, 8, 8, 7, 8, 8, 8, 8, 8, 8, 8, 8, 8, 8, 5, 5, 5, 8, 8, 8, 8, 8, 0, 2, 2, 2, 2, 2, 2, 2, 8, 8, 8, 7, 7, 8, 8, 8, 8, 8, 8, 8, 8, 8, 5, 5, 5, 8, 8, 8, 8, 8, 0, 2, 2, 2, 2, 2, 2, 0, 8, 8, 8, 7, 7, 7, 8, 8, 8, 8, 8, 9, 9, 8, 8, 8, 9, 9, 9, 8, 8, 8, 0, 0, 0, 2, 2, 0, 0, 0, 8, 8, 9, 9, 7, 7, 7, 8, 8, 8, 8, 9, 9, 8, 8, 8, 9, 9, 9, 8, 8, 8, 0, 0, 0, 0, 0, 0, 0, 0, 0, 0, 0, 9, 9, 7, 7, 7, 8, 8, 8, 9, 9, 8, 8, 8, 9, 9, 9, 8, 8, 8, 0, 0, 0, 0, 0, 0, 0, 0, 0, 0, 0, 0, 9, 8, 7, 7, 7, 8, 8, 8, 8, 8, 8, 7, 9, 9, 9, 7, 7, 8, 0, 0, 0, 0, 0, 0, 0, 0, 0, 0, 9, 9, 8, 7, 7, 7, 7, 8, 8, 8, 8, 7, 7, 9, 9, 7, 7, 8, 0, 0, 0, 0, 0, 0, 0, 0, 8, 8, 8, 8, 7, 7, 7, 8, 8, 8, 8, 8, 7, 7, 7, 7, 7, 8, 0, 0, 0, 0, 0, 0, 0, 8, 8, 8, 8, 8, 8, 8, 9, 9, 8, 8, 8, 8, 8, 8, 8, 8, 0, 0, 0, 0, 0, 0, 0, 0, 0, 8, 8, 8, 8, 9, 9, 9, 9, 9, 8, 8, 8, 8, 8, 8, 0, 0, 0, 0, 0, 0, 0, 0, 0, 0, 0, 0, 0, 0, 8, 8, 9, 9, 9, 9, 9, 8, 8, 8, 8, 8, 0, 0, 0, 0, 0, 0, 0, 0, 0, 0, 0, 0, 0, 1, 1, 8, 8, 9, 8, 8, 8, 8, 0, 8, 8, 0, 0, 0, 0, 0, 0, 0, 0, 0, 0, 0, 1, 0, 0, 0, 0, 8, 8, 5, 5, 5, 5, 8, 8, 7, 7, 8, 8, 8, 8, 8, 8, 8, 8, 8, 5, 5, 5, 5, 8, 8, 8, 9, 9, 9, 8, 8, 8, 8, 0, 0, 0, 0, 0, 0, 0, 0, 0, 0, 1, 1, 1, 0, 8, 8, 8, 5, 8, 0, 8, 11, 11, 11, 11, 11, 11, 11, 11, 11, 11, 11, 11, 11, 11, 11, 11, 11, 11, 11, 11, 11, 0, 6, 0, 6, 0, 0, 0, 0, 0, 0, 0, 6, 6, 0, 0, 6, 6])
me_grid_011.materials.append(mat_grass_grass0_jm3)
me_grid_011.materials.append(mat_grass_grass1_jm3)
me_grid_011.materials.append(mat_mud_mud1_j3m)
me_grid_011.materials.append(mat_sand_sand0_jm3)
me_grid_011.materials.append(mat_grass_grass2_jm3)
me_grid_011.materials.append(mat_snow_snow1_jm3)
me_grid_011.materials.append(mat_stone_stone0_jm3)
me_grid_011.materials.append(mat_snow_snow0_jm3)
me_grid_011.materials.append(mat_stone_stone1_jm3)
me_grid_011.materials.append(mat_stone_stone2_jm3)
me_grid_011.materials.append(mat_grass_grass3_jm3)
me_grid_011.materials.append(mat_dirt_dirt02_jm3)
me_grid_011.materials.append(mat_stadtgebiet)
me_grid_011.materials.append(mat_marmor_marmor1_jm3)
me_grid_011.materials.append(mat_sand_sand2_jm3)
me_grid_011.use_remesh_preserve_volume = False
me_grid_011.use_remesh_preserve_attributes = False
me_grid_011.use_mirror_vertex_groups = False
me_grid_011.update()

# ---- objects
ob_grid_010 = bpy.data.objects.new('Grid.010', me_grid_011)

# ---- transforms, parenting, visibility, modifiers, constraints
ob_grid_010.location = (0.0, 0.0, 0.0)
ob_grid_010.lineart.crease_threshold = 0.0
_vg = ob_grid_010.vertex_groups.new(name='Wald')

# ---- collection membership
col_collection_1.objects.link(ob_grid_010)

# ---- scene / render settings (as saved in the file)
scene.frame_start = 1; scene.frame_end = 250; scene.frame_set(0)
scene.render.engine = 'BLENDER_EEVEE_NEXT'
scene.render.resolution_percentage = 50
scene.render.dither_intensity = 0.0
scene.cycles.use_denoising = False
scene.cycles.samples = 10
scene.cycles.sampling_pattern = 'TABULATED_SOBOL'
scene.cycles.light_sampling_threshold = 0.0
scene.cycles.use_adaptive_sampling = False
scene.cycles.use_light_tree = False
scene.cycles.blur_glossy = 0.0
scene.cycles.volume_bounces = 1
scene.cycles.pixel_filter_type = 'GAUSSIAN'
scene.cycles.sample_clamp_indirect = 0.0
scene.view_settings.view_transform = 'Standard'
bpy.context.view_layer.update()

# ---- added for rendering (the .blend has no active camera): camera
cam_auto = bpy.data.cameras.new('AutoCamera')
cam_auto.lens = 50.0
cam_auto.sensor_width = 36.0
cam_auto.clip_end = 7156.77
ob_auto_camera = bpy.data.objects.new('AutoCamera', cam_auto)
scene.collection.objects.link(ob_auto_camera)
ob_auto_camera.location = (407.795, -489.354, 326.236)
ob_auto_camera.rotation_euler = (1.09748, -7.21219e-08, 0.694738)
scene.camera = ob_auto_camera
bpy.context.view_layer.update()
